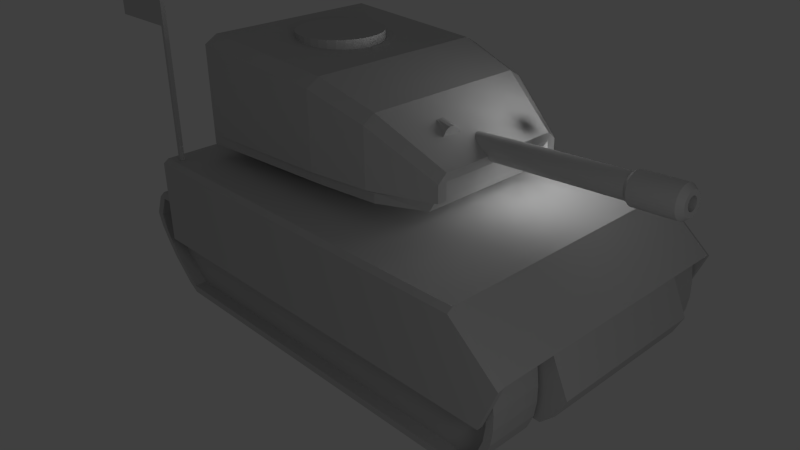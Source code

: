 # Source: Tank.blend  (saved by Blender 2.62.0; exported with 4.5.12 LTS)
import bpy
from mathutils import Matrix  # noqa: F401  (used for matrix-valued properties, if any)

bpy.ops.wm.read_factory_settings(use_empty=True)
scene = bpy.context.scene
scene.name = 'Scene'

# ---- collections
col_collection_1 = bpy.data.collections.new('Collection 1'); scene.collection.children.link(col_collection_1)

# ---- materials (node trees are filled in below, after node groups)
mat_1___default = bpy.data.materials.new('1 - Default')
mat_1___default.alpha_threshold = 0.0
mat_1___default.use_transparent_shadow = False
mat_1___default.diffuse_color = (0.5882, 0.5882, 0.5882, 1.0)
mat_1___default.specular_color = (0.898, 0.898, 0.898)
mat_1___default.roughness = 0.5
mat_1___default.line_color = (0.0, 0.0, 0.0, 1.0)

# ---- material node trees

# ---- world
world_world = bpy.data.worlds.new('World'); scene.world = world_world
world_world.color = (0.05088, 0.05088, 0.05088)
world_world.use_sun_shadow = False
world_world.sun_shadow_jitter_overblur = 0.0
world_world.cycles.sampling_method = 'MANUAL'
world_world.cycles.sample_map_resolution = 256

# ---- cameras
cam_camera_001 = bpy.data.cameras.new('Camera.001')
cam_camera_001.clip_end = 100.0
cam_camera_001.lens = 35.0
cam_camera_001.sensor_width = 32.0
cam_camera_001.sensor_height = 18.0
cam_camera_001.dof.focus_distance = 0.0
cam_camera_001.dof.aperture_fstop = 128.0
cam_camera = bpy.data.cameras.new('Camera')
cam_camera.clip_end = 100.0
cam_camera.lens = 35.0
cam_camera.sensor_width = 32.0
cam_camera.sensor_height = 18.0
cam_camera.ortho_scale = 7.314
cam_camera.dof.focus_distance = 0.0
cam_camera.dof.aperture_fstop = 128.0

# ---- lights
light_point = bpy.data.lights.new('Point', 'POINT')
light_point.transmission_factor = 0.0
light_point.energy = 100.0
light_point.shadow_buffer_clip_start = 0.5
light_point.shadow_soft_size = 1.0
light_point.shadow_maximum_resolution = 0.006
light_point.use_absolute_resolution = True
light_point.cycles.use_multiple_importance_sampling = False
light_lamp = bpy.data.lights.new('Lamp', 'POINT')
light_lamp.transmission_factor = 0.0
light_lamp.cutoff_distance = 30.0
light_lamp.energy = 100.0
light_lamp.shadow_buffer_clip_start = 1.001
light_lamp.shadow_soft_size = 1.0
light_lamp.shadow_maximum_resolution = 0.006
light_lamp.use_absolute_resolution = True
light_lamp.cycles.use_multiple_importance_sampling = False

# ---- meshes
me_box03 = bpy.data.meshes.new('Box03')
me_box03.from_pydata([(-81.28, 85.61, -32.23), (-87.36, 85.61, -31.63), (-93.2, 85.61, -29.86), (-98.58, 85.61, -26.98), (-103.3, 85.61, -23.11), (-107.2, 85.61, -18.39), (-110.1, 85.61, -13.0), (-111.8, 85.61, -7.159), (-112.4, 85.61, -1.083), (-111.8, 85.61, 4.994), (-110.1, 85.61, 10.84), (-107.2, 85.61, 16.22), (-103.3, 85.61, 20.94), (-98.58, 85.61, 24.81), (-93.2, 85.61, 27.69), (-87.36, 85.61, 29.46), (-81.28, 85.61, 30.06), (-75.2, 85.61, 29.46), (-69.36, 85.61, 27.69), (-63.98, 85.61, 24.81), (-59.26, 85.61, 20.94), (-55.38, 85.61, 16.22), (-52.5, 85.61, 10.84), (-50.73, 85.61, 4.994), (-50.13, 85.61, -1.083), (-50.73, 85.61, -7.159), (-52.5, 85.61, -13.0), (-55.38, 85.61, -18.39), (-59.26, 85.61, -23.11), (-63.98, 85.61, -26.98), (-69.36, 85.61, -29.86), (-75.2, 85.61, -31.63), (-81.28, 76.25, -32.23), (-87.36, 76.25, -31.63), (-93.2, 76.25, -29.86), (-98.58, 76.25, -26.98), (-103.3, 76.25, -23.11), (-107.2, 76.25, -18.39), (-110.1, 76.25, -13.0), (-111.8, 76.25, -7.159), (-112.4, 76.25, -1.083), (-111.8, 76.25, 4.994), (-110.1, 76.25, 10.84), (-107.2, 76.25, 16.22), (-103.3, 76.25, 20.94), (-98.58, 76.25, 24.81), (-93.2, 76.25, 27.69), (-87.36, 76.25, 29.46), (-81.28, 76.25, 30.06), (-75.2, 76.25, 29.46), (-69.36, 76.25, 27.69), (-63.98, 76.25, 24.81), (-59.26, 76.25, 20.94), (-55.38, 76.25, 16.22), (-52.5, 76.25, 10.84), (-50.73, 76.25, 4.994), (-50.13, 76.25, -1.082), (-50.73, 76.25, -7.159), (-52.5, 76.25, -13.0), (-55.38, 76.25, -18.39), (-59.26, 76.25, -23.11), (-63.98, 76.25, -26.98), (-69.36, 76.25, -29.86), (-75.2, 76.25, -31.63), (-81.28, 85.61, -1.083), (-81.28, 76.25, -1.083), (157.6, 38.02, -4.554), (157.6, 39.27, -5.55), (157.5, 40.7, -6.282), (157.4, 42.24, -6.721), (157.4, 43.84, -6.851), (157.3, 45.43, -6.666), (157.2, 46.95, -6.174), (157.1, 48.35, -5.394), (157.0, 49.57, -4.356), (157.0, 50.56, -3.099), (156.9, 51.29, -1.672), (156.9, 51.73, -0.1303), (156.9, 51.86, 1.468), (156.9, 51.68, 3.061), (156.9, 51.19, 4.587), (156.9, 50.41, 5.988), (157.0, 49.37, 7.21), (157.0, 48.11, 8.206), (157.1, 46.69, 8.937), (157.2, 45.15, 9.377), (157.3, 43.55, 9.506), (157.3, 41.96, 9.322), (157.4, 40.44, 8.83), (157.5, 39.04, 8.05), (157.6, 37.82, 7.012), (157.6, 36.82, 5.755), (157.7, 36.09, 4.328), (157.7, 35.65, 2.786), (157.7, 35.53, 1.188), (157.7, 35.71, -0.405), (157.7, 36.2, -1.931), (157.7, 36.98, -3.332), (3.318, 29.37, -5.76), (3.261, 30.63, -6.756), (3.193, 32.05, -7.488), (3.118, 33.59, -7.927), (3.037, 35.19, -8.057), (2.955, 36.78, -7.872), (2.873, 38.31, -7.38), (2.797, 39.7, -6.6), (2.727, 40.92, -5.562), (2.667, 41.92, -4.305), (2.62, 42.65, -2.878), (2.586, 43.09, -1.336), (2.568, 43.22, 0.262), (2.567, 43.03, 1.855), (2.581, 42.54, 3.381), (2.611, 41.76, 4.782), (2.655, 40.72, 6.004), (2.712, 39.47, 7.0), (2.779, 38.04, 7.731), (2.855, 36.5, 8.171), (2.935, 34.9, 8.3), (3.018, 33.31, 8.116), (3.099, 31.79, 7.624), (3.176, 30.39, 6.844), (3.246, 29.17, 5.806), (3.305, 28.18, 4.549), (3.353, 27.45, 3.122), (3.386, 27.01, 1.58), (3.404, 26.88, -0.01812), (3.406, 27.06, -1.611), (3.392, 27.56, -3.137), (3.362, 28.34, -4.538), (2.986, 35.05, 0.1219), (160.7, 35.32, -4.572), (160.7, 34.32, -2.792), (160.8, 33.7, -0.853), (160.8, 33.47, 1.171), (160.7, 33.63, 3.201), (160.7, 34.19, 5.161), (160.6, 35.11, 6.974), (160.6, 36.38, 8.57), (160.5, 37.93, 9.89), (160.4, 39.7, 10.88), (160.3, 41.64, 11.51), (160.2, 43.66, 11.74), (160.1, 45.69, 11.57), (160.0, 47.65, 11.02), (159.9, 49.46, 10.09), (159.8, 51.05, 8.822), (159.8, 52.37, 7.27), (159.7, 53.36, 5.49), (159.7, 53.99, 3.55), (159.7, 54.22, 1.527), (159.7, 54.06, -0.5039), (159.8, 53.5, -2.463), (159.8, 52.57, -4.276), (159.9, 51.31, -5.873), (160.0, 49.76, -7.192), (160.1, 47.98, -8.183), (160.2, 46.05, -8.808), (160.3, 44.02, -9.042), (160.4, 42.0, -8.877), (160.5, 40.04, -8.319), (160.6, 38.23, -7.39), (160.6, 36.63, -6.125), (189.2, 38.09, -5.921), (189.1, 39.69, -7.187), (189.0, 41.5, -8.116), (189.0, 43.45, -8.674), (188.8, 45.48, -8.839), (188.7, 47.5, -8.604), (188.6, 49.44, -7.98), (188.5, 51.22, -6.989), (188.5, 52.77, -5.67), (188.4, 54.03, -4.073), (188.3, 54.96, -2.26), (188.3, 55.51, -0.3006), (188.3, 55.68, 1.73), (188.3, 55.44, 3.754), (188.3, 54.82, 5.693), (188.3, 53.83, 7.473), (188.4, 52.51, 9.025), (188.4, 50.91, 10.29), (188.5, 49.1, 11.22), (188.6, 47.15, 11.78), (188.7, 45.12, 11.94), (188.8, 43.1, 11.71), (188.9, 41.16, 11.08), (189.0, 39.38, 10.09), (189.1, 37.83, 8.774), (189.2, 36.57, 7.177), (189.2, 35.64, 5.364), (189.3, 35.09, 3.405), (189.3, 34.92, 1.374), (189.3, 35.16, -0.6497), (189.3, 35.78, -2.589), (189.3, 36.77, -4.369), (192.8, 39.26, -2.742), (192.8, 38.54, -1.443), (192.8, 38.09, -0.02839), (192.8, 37.91, 1.448), (192.8, 38.03, 2.929), (192.7, 38.44, 4.359), (192.7, 39.12, 5.681), (192.7, 40.04, 6.846), (192.6, 41.17, 7.809), (192.5, 42.47, 8.532), (192.4, 43.88, 8.987), (192.4, 45.35, 9.158), (192.3, 46.83, 9.038), (192.2, 48.26, 8.631), (192.2, 49.58, 7.953), (192.1, 50.74, 7.03), (192.1, 51.71, 5.897), (192.0, 52.43, 4.599), (192.0, 52.88, 3.184), (192.0, 53.06, 1.708), (192.0, 52.94, 0.2263), (192.1, 52.53, -1.203), (192.1, 51.85, -2.526), (192.2, 50.93, -3.691), (192.2, 49.8, -4.653), (192.3, 48.5, -5.376), (192.4, 47.09, -5.832), (192.5, 45.62, -6.003), (192.5, 44.14, -5.882), (192.6, 42.71, -5.475), (192.7, 41.39, -4.797), (192.7, 40.23, -3.874), (192.6, 42.49, -1.525), (192.6, 43.15, -2.05), (192.5, 43.91, -2.436), (192.5, 44.72, -2.668), (192.4, 45.56, -2.736), (192.4, 46.4, -2.639), (192.4, 47.2, -2.38), (192.3, 47.94, -1.968), (192.3, 48.59, -1.42), (192.2, 49.11, -0.7575), (192.2, 49.49, -0.004848), (192.2, 49.73, 0.8087), (192.2, 49.79, 1.652), (192.2, 49.7, 2.492), (192.2, 49.44, 3.297), (192.2, 49.03, 4.036), (192.2, 48.48, 4.681), (192.3, 47.82, 5.206), (192.3, 47.06, 5.592), (192.3, 46.25, 5.823), (192.4, 45.41, 5.892), (192.4, 44.57, 5.795), (192.5, 43.77, 5.535), (192.5, 43.03, 5.124), (192.5, 42.39, 4.576), (192.6, 41.86, 3.913), (192.6, 41.48, 3.16), (192.6, 41.24, 2.347), (192.6, 41.18, 1.504), (192.6, 41.27, 0.6637), (192.6, 41.53, -0.1414), (192.6, 41.94, -0.8804), (104.2, 40.98, 0.9496), (104.4, 37.44, -1.509), (104.4, 37.03, -0.7696), (104.4, 36.77, 0.03547), (104.4, 36.67, 0.8757), (104.4, 36.74, 1.719), (104.4, 36.97, 2.532), (104.3, 37.36, 3.285), (104.3, 37.88, 3.948), (104.3, 38.52, 4.496), (104.2, 39.26, 4.907), (104.2, 40.07, 5.166), (104.1, 40.91, 5.264), (104.1, 41.75, 5.195), (104.0, 42.56, 4.964), (104.0, 43.31, 4.578), (104.0, 43.97, 4.052), (104.0, 44.52, 3.408), (103.9, 44.93, 2.669), (103.9, 45.19, 1.864), (103.9, 45.29, 1.023), (103.9, 45.22, 0.1804), (104.0, 44.99, -0.6331), (104.0, 44.61, -1.386), (104.0, 44.08, -2.049), (104.1, 43.44, -2.596), (104.1, 42.7, -3.008), (104.1, 41.9, -3.267), (104.2, 41.06, -3.365), (104.2, 40.21, -3.296), (104.3, 39.4, -3.064), (104.3, 38.65, -2.679), (104.3, 37.99, -2.153), (-145.4, -109.3, -60.01), (-139.6, -109.3, -60.01), (119.3, -109.3, -60.01), (124.4, -109.3, -60.01), (-153.5, -104.1, -60.01), (132.1, -104.1, -60.01), (-169.9, -88.34, -60.01), (145.2, -88.34, -60.01), (-177.9, -77.86, -60.01), (149.4, -77.86, -60.01), (-184.9, -67.38, -60.01), (151.0, -67.38, -60.01), (-188.7, -56.9, -60.01), (151.0, -56.9, -60.01), (-182.1, -41.53, -60.01), (149.2, -41.53, -60.01), (-175.8, -35.93, -60.01), (-170.0, -35.93, -60.01), (137.5, -35.93, -60.01), (142.6, -35.93, -60.01), (-145.4, -109.3, -96.37), (-139.5, -109.3, -96.37), (119.3, -109.3, -96.37), (124.4, -109.3, -96.37), (-153.5, -104.1, -96.37), (-145.9, -104.2, -96.37), (125.7, -104.2, -96.37), (132.1, -104.1, -96.37), (-169.9, -88.34, -96.37), (-164.0, -88.34, -96.37), (140.1, -88.34, -96.37), (145.2, -88.34, -96.37), (-177.9, -77.86, -96.37), (-172.1, -77.86, -96.37), (144.3, -77.86, -96.37), (149.4, -77.86, -96.37), (-184.9, -67.38, -96.37), (-179.0, -67.38, -96.37), (145.8, -67.38, -96.37), (151.0, -67.38, -96.37), (-188.7, -56.9, -96.37), (-182.9, -56.9, -96.37), (145.8, -56.9, -96.37), (151.0, -56.9, -96.37), (-182.1, -41.53, -96.37), (-176.2, -41.53, -96.37), (144.0, -41.53, -96.37), (149.2, -41.53, -96.37), (-175.8, -35.93, -96.37), (-170.0, -35.93, -96.37), (137.5, -35.93, -96.37), (142.6, -35.93, -96.37), (-145.9, -104.2, -87.33), (125.7, -104.2, -87.33), (-164.0, -88.34, -87.33), (140.1, -88.34, -87.33), (-172.1, -77.86, -87.33), (144.3, -77.86, -87.33), (-179.0, -67.38, -87.33), (145.8, -67.38, -87.33), (-182.9, -56.9, -87.33), (145.8, -56.9, -87.33), (-176.2, -41.53, -87.33), (144.0, -41.53, -87.33), (152.1, -82.07, -58.77), (-150.9, -82.07, -58.8), (161.5, -72.69, -58.8), (-157.3, -72.69, -58.8), (168.3, -59.06, -58.8), (-160.7, -59.06, -58.8), (157.5, -34.96, -58.8), (-160.7, -34.96, -58.8), (121.1, -4.188, -58.74), (-160.7, -4.188, -59.04), (157.5, -34.96, -98.15), (-160.7, -34.96, -98.15), (121.1, -4.188, -98.15), (-160.7, -4.188, -98.15), (156.7, -36.87, -102.1), (-160.7, -34.96, -102.1), (121.1, -6.898, -102.1), (-160.7, -6.898, -102.1), (143.9, -67.66, -98.15), (-160.7, -67.66, -98.15), (143.9, -67.66, -102.1), (-160.7, -67.66, -102.1), (-99.94, -4.188, -22.35), (-21.59, -4.188, -22.35), (-99.94, 10.66, -22.35), (-21.59, 10.66, -22.35), (151.9, -82.07, 59.09), (-150.9, -82.07, 59.09), (161.6, -72.69, 59.09), (-157.3, -72.69, 59.09), (168.4, -59.06, 59.09), (-160.7, -59.06, 59.09), (157.5, -34.96, 59.09), (-160.7, -34.96, 59.09), (121.1, -4.188, 59.06), (-160.7, -4.188, 58.76), (157.5, -34.96, 98.16), (-160.7, -34.96, 98.16), (121.1, -4.188, 98.16), (-160.7, -4.188, 98.16), (156.7, -36.91, 102.1), (-160.7, -34.96, 102.1), (121.1, -6.898, 102.1), (-160.7, -6.898, 102.1), (143.9, -67.66, 98.16), (-160.7, -67.66, 98.16), (143.9, -67.66, 102.1), (-160.7, -67.66, 102.1), (-99.94, -4.188, 22.37), (-21.59, -4.188, 22.37), (-99.94, 10.66, 22.37), (-21.59, 10.66, 22.37), (-145.7, -109.3, 61.2), (-139.8, -109.3, 61.2), (119.0, -109.3, 61.2), (124.1, -109.3, 61.2), (-153.8, -104.1, 61.2), (131.8, -104.1, 61.2), (-170.1, -88.34, 61.2), (145.0, -88.34, 61.2), (-178.2, -77.86, 61.2), (149.2, -77.86, 61.2), (-185.1, -67.38, 61.2), (150.7, -67.38, 61.2), (-189.0, -56.9, 61.2), (150.7, -56.9, 61.2), (-182.3, -41.53, 61.2), (148.9, -41.53, 61.2), (-176.1, -35.93, 61.2), (-170.2, -35.93, 61.2), (137.3, -35.93, 61.2), (142.4, -35.93, 61.2), (-145.7, -109.3, 97.57), (-139.8, -109.3, 97.57), (119.0, -109.3, 97.57), (124.1, -109.3, 97.57), (-153.8, -104.1, 97.57), (-146.2, -104.2, 97.57), (125.5, -104.2, 97.57), (131.8, -104.1, 97.57), (-170.1, -88.34, 97.57), (-164.3, -88.34, 97.57), (139.9, -88.34, 97.57), (145.0, -88.34, 97.57), (-178.2, -77.86, 97.57), (-172.3, -77.86, 97.57), (144.0, -77.86, 97.57), (149.2, -77.86, 97.57), (-185.1, -67.38, 97.57), (-179.2, -67.38, 97.57), (145.6, -67.38, 97.57), (150.7, -67.38, 97.57), (-189.0, -56.9, 97.57), (-183.1, -56.9, 97.57), (145.6, -56.9, 97.57), (150.7, -56.9, 97.57), (-182.3, -41.53, 97.57), (-176.5, -41.53, 97.57), (143.8, -41.53, 97.57), (148.9, -41.53, 97.57), (-176.1, -35.93, 97.57), (-170.2, -35.93, 97.57), (137.3, -35.93, 97.57), (142.4, -35.93, 97.57), (-146.2, -104.2, 88.53), (125.5, -104.2, 88.53), (-164.3, -88.34, 88.53), (139.9, -88.34, 88.53), (-172.3, -77.86, 88.53), (144.0, -77.86, 88.53), (-179.2, -67.38, 88.53), (145.6, -67.38, 88.53), (-183.1, -56.9, 88.53), (145.6, -56.9, 88.53), (-176.5, -41.53, 88.53), (143.8, -41.53, 88.53), (50.28, 6.872, 44.06), (18.66, 6.872, 59.39), (18.66, 6.872, 50.55), (18.66, 6.872, -63.34), (18.66, 6.872, -72.19), (63.6, 30.28, 50.29), (18.66, 58.55, 66.42), (18.66, 58.55, -72.19), (-136.4, 17.89, 62.53), (-136.4, 17.89, -68.18), (18.66, 17.89, -72.19), (63.6, 17.89, -49.27), (18.66, 13.9, 59.39), (-136.4, 13.9, 62.53), (-136.4, 13.9, -68.18), (18.66, 13.9, -72.19), (-25.83, 6.872, 54.93), (-25.83, 6.872, -68.18), (-25.83, 71.92, 72.09), (-25.83, 71.92, -77.73), (-25.83, 17.89, 72.09), (-25.83, 17.89, -77.73), (-25.83, 13.9, -77.73), (-136.4, 6.872, 62.53), (-136.4, 84.07, -68.18), (-136.4, 13.9, 72.09), (63.59, 30.29, 43.49), (33.61, 54.73, 23.21), (33.61, 54.73, 16.06), (44.55, 51.8, 23.97), (33.62, 54.75, 20.47), (44.56, 52.95, 18.04), (50.3, 6.872, -43.83), (50.28, 6.872, -49.82), (50.3, 6.872, 38.07), (54.65, 13.9, 44.06), (18.66, 17.89, 66.42), (54.65, 13.9, -49.82), (63.6, 17.89, 50.29), (63.6, 17.89, 43.5), (18.66, 64.16, -63.34), (-25.83, 77.53, 62.53), (-25.83, 77.53, -68.18), (-25.83, 6.872, 64.49), (-136.4, 6.872, 72.09), (-136.4, 6.872, -68.18), (-136.4, 13.9, -77.73), (-136.4, 6.872, -77.73), (-25.83, 6.872, -77.73), (-136.4, 78.46, 72.09), (-136.4, 84.07, 62.53), (-136.4, 17.89, 72.09), (-136.4, 78.46, -77.73), (-25.83, 13.9, 64.49), (-136.4, 17.89, -77.73), (63.6, 35.9, -49.27), (63.61, 30.3, -49.27), (54.65, 13.9, -43.91), (54.65, 13.9, 38.27), (63.6, 35.9, 43.5), (18.66, 64.16, 57.58), (44.55, 47.88, 27.01), (44.55, 51.8, 15.43), (44.55, 47.88, 12.42), (33.63, 54.73, 21.74), (33.63, 54.73, 17.56), (33.62, 54.75, 18.86), (44.56, 52.95, 21.33), (63.6, 30.25, -56.05), (63.6, 17.89, -56.05), (-150.0, -11.71, 91.01), (-150.0, -11.71, 94.22), (-152.5, -11.71, 94.22), (-152.5, -11.71, 91.01), (-150.0, 11.71, 91.01), (-150.0, 11.71, 94.22), (-152.5, 11.71, 94.22), (-152.5, 11.71, 91.01), (-150.0, 36.83, 91.01), (-152.5, 36.83, 91.01), (-152.5, 36.83, 94.22), (-150.0, 36.83, 94.22), (-150.0, 61.94, 91.01), (-150.0, 61.94, 94.22), (-152.5, 61.94, 94.22), (-152.5, 61.94, 91.01), (-150.0, 92.08, 91.01), (-152.5, 92.08, 91.01), (-152.5, 92.08, 94.22), (-150.0, 92.08, 94.22), (-150.0, 122.2, 94.22), (-150.0, 122.2, 91.01), (-152.5, 122.2, 94.22), (-152.5, 122.2, 91.01), (-177.6, 92.08, 91.01), (-177.6, 122.2, 91.01), (-177.6, 122.2, 94.22), (-177.6, 92.08, 94.22), (-202.7, 92.08, 91.01), (-202.7, 92.08, 94.22), (-202.7, 122.2, 94.22), (-202.7, 122.2, 91.01)], [], [(64, 0, 1), (65, 33, 32), (64, 1, 2), (65, 34, 33), (64, 2, 3), (65, 35, 34), (64, 3, 4), (65, 36, 35), (64, 4, 5), (65, 37, 36), (64, 5, 6), (65, 38, 37), (64, 6, 7), (65, 39, 38), (64, 7, 8), (65, 40, 39), (64, 8, 9), (65, 41, 40), (64, 9, 10), (65, 42, 41), (64, 10, 11), (65, 43, 42), (64, 11, 12), (65, 44, 43), (64, 12, 13), (65, 45, 44), (64, 13, 14), (65, 46, 45), (64, 14, 15), (65, 47, 46), (64, 15, 16), (65, 48, 47), (64, 16, 17), (65, 49, 48), (64, 17, 18), (65, 50, 49), (64, 18, 19), (65, 51, 50), (64, 19, 20), (65, 52, 51), (64, 20, 21), (65, 53, 52), (64, 21, 22), (65, 54, 53), (64, 22, 23), (65, 55, 54), (64, 23, 24), (65, 56, 55), (64, 24, 25), (65, 57, 56), (64, 25, 26), (65, 58, 57), (64, 26, 27), (65, 59, 58), (64, 27, 28), (65, 60, 59), (64, 28, 29), (65, 61, 60), (64, 29, 30), (65, 62, 61), (64, 30, 31), (65, 63, 62), (31, 0, 64), (65, 32, 63), (0, 32, 33, 1), (1, 33, 34, 2), (2, 34, 35, 3), (3, 35, 36, 4), (4, 36, 37, 5), (5, 37, 38, 6), (6, 38, 39, 7), (7, 39, 40, 8), (8, 40, 41, 9), (9, 41, 42, 10), (10, 42, 43, 11), (11, 43, 44, 12), (12, 44, 45, 13), (13, 45, 46, 14), (14, 46, 47, 15), (15, 47, 48, 16), (16, 48, 49, 17), (17, 49, 50, 18), (18, 50, 51, 19), (19, 51, 52, 20), (20, 52, 53, 21), (21, 53, 54, 22), (22, 54, 55, 23), (23, 55, 56, 24), (24, 56, 57, 25), (25, 57, 58, 26), (26, 58, 59, 27), (27, 59, 60, 28), (28, 60, 61, 29), (29, 61, 62, 30), (30, 62, 63, 31), (32, 0, 31, 63), (130, 99, 98), (130, 100, 99), (130, 101, 100), (130, 102, 101), (130, 103, 102), (130, 104, 103), (130, 105, 104), (130, 106, 105), (130, 107, 106), (130, 108, 107), (130, 109, 108), (130, 110, 109), (130, 111, 110), (130, 112, 111), (130, 113, 112), (130, 114, 113), (130, 115, 114), (130, 116, 115), (130, 117, 116), (130, 118, 117), (130, 119, 118), (130, 120, 119), (130, 121, 120), (130, 122, 121), (130, 123, 122), (130, 124, 123), (130, 125, 124), (130, 126, 125), (130, 127, 126), (130, 128, 127), (130, 129, 128), (130, 98, 129), (66, 98, 99, 67), (67, 99, 100, 68), (68, 100, 101, 69), (69, 101, 102, 70), (70, 102, 103, 71), (71, 103, 104, 72), (72, 104, 105, 73), (73, 105, 106, 74), (74, 106, 107, 75), (75, 107, 108, 76), (76, 108, 109, 77), (77, 109, 110, 78), (78, 110, 111, 79), (79, 111, 112, 80), (80, 112, 113, 81), (81, 113, 114, 82), (82, 114, 115, 83), (83, 115, 116, 84), (84, 116, 117, 85), (85, 117, 118, 86), (86, 118, 119, 87), (87, 119, 120, 88), (88, 120, 121, 89), (89, 121, 122, 90), (90, 122, 123, 91), (91, 123, 124, 92), (92, 124, 125, 93), (93, 125, 126, 94), (94, 126, 127, 95), (95, 127, 128, 96), (96, 128, 129, 97), (98, 66, 97, 129), (97, 66, 162, 131), (96, 97, 131, 132), (95, 96, 132, 133), (94, 95, 133, 134), (93, 94, 134, 135), (92, 93, 135, 136), (91, 92, 136, 137), (90, 91, 137, 138), (89, 90, 138, 139), (88, 89, 139, 140), (87, 88, 140, 141), (86, 87, 141, 142), (85, 86, 142, 143), (84, 85, 143, 144), (83, 84, 144, 145), (82, 83, 145, 146), (81, 82, 146, 147), (80, 81, 147, 148), (79, 80, 148, 149), (78, 79, 149, 150), (77, 78, 150, 151), (76, 77, 151, 152), (75, 76, 152, 153), (74, 75, 153, 154), (73, 74, 154, 155), (72, 73, 155, 156), (71, 72, 156, 157), (70, 71, 157, 158), (69, 70, 158, 159), (68, 69, 159, 160), (67, 68, 160, 161), (66, 67, 161, 162), (162, 161, 164, 163), (161, 160, 165, 164), (160, 159, 166, 165), (159, 158, 167, 166), (158, 157, 168, 167), (157, 156, 169, 168), (156, 155, 170, 169), (155, 154, 171, 170), (154, 153, 172, 171), (153, 152, 173, 172), (152, 151, 174, 173), (151, 150, 175, 174), (150, 149, 176, 175), (149, 148, 177, 176), (148, 147, 178, 177), (147, 146, 179, 178), (146, 145, 180, 179), (145, 144, 181, 180), (144, 143, 182, 181), (143, 142, 183, 182), (142, 141, 184, 183), (141, 140, 185, 184), (140, 139, 186, 185), (139, 138, 187, 186), (138, 137, 188, 187), (137, 136, 189, 188), (136, 135, 190, 189), (135, 134, 191, 190), (134, 133, 192, 191), (133, 132, 193, 192), (132, 131, 194, 193), (131, 162, 163, 194), (194, 163, 226, 195), (193, 194, 195, 196), (192, 193, 196, 197), (191, 192, 197, 198), (190, 191, 198, 199), (189, 190, 199, 200), (188, 189, 200, 201), (187, 188, 201, 202), (186, 187, 202, 203), (185, 186, 203, 204), (184, 185, 204, 205), (183, 184, 205, 206), (182, 183, 206, 207), (181, 182, 207, 208), (180, 181, 208, 209), (179, 180, 209, 210), (178, 179, 210, 211), (177, 178, 211, 212), (176, 177, 212, 213), (175, 176, 213, 214), (174, 175, 214, 215), (173, 174, 215, 216), (172, 173, 216, 217), (171, 172, 217, 218), (170, 171, 218, 219), (169, 170, 219, 220), (168, 169, 220, 221), (167, 168, 221, 222), (166, 167, 222, 223), (165, 166, 223, 224), (164, 165, 224, 225), (163, 164, 225, 226), (226, 225, 228, 227), (225, 224, 229, 228), (224, 223, 230, 229), (223, 222, 231, 230), (222, 221, 232, 231), (221, 220, 233, 232), (220, 219, 234, 233), (219, 218, 235, 234), (218, 217, 236, 235), (217, 216, 237, 236), (216, 215, 238, 237), (215, 214, 239, 238), (214, 213, 240, 239), (213, 212, 241, 240), (212, 211, 242, 241), (211, 210, 243, 242), (210, 209, 244, 243), (209, 208, 245, 244), (208, 207, 246, 245), (207, 206, 247, 246), (206, 205, 248, 247), (205, 204, 249, 248), (204, 203, 250, 249), (203, 202, 251, 250), (202, 201, 252, 251), (201, 200, 253, 252), (200, 199, 254, 253), (199, 198, 255, 254), (198, 197, 256, 255), (197, 196, 257, 256), (196, 195, 258, 257), (195, 226, 227, 258), (258, 227, 291, 260), (257, 258, 260, 261), (256, 257, 261, 262), (255, 256, 262, 263), (254, 255, 263, 264), (253, 254, 264, 265), (252, 253, 265, 266), (251, 252, 266, 267), (250, 251, 267, 268), (249, 250, 268, 269), (248, 249, 269, 270), (247, 248, 270, 271), (246, 247, 271, 272), (245, 246, 272, 273), (244, 245, 273, 274), (243, 244, 274, 275), (242, 243, 275, 276), (241, 242, 276, 277), (240, 241, 277, 278), (239, 240, 278, 279), (238, 239, 279, 280), (237, 238, 280, 281), (236, 237, 281, 282), (235, 236, 282, 283), (234, 235, 283, 284), (233, 234, 284, 285), (232, 233, 285, 286), (231, 232, 286, 287), (230, 231, 287, 288), (229, 230, 288, 289), (228, 229, 289, 290), (227, 228, 290, 291), (259, 291, 290), (259, 290, 289), (259, 289, 288), (259, 288, 287), (259, 287, 286), (259, 286, 285), (259, 285, 284), (259, 284, 283), (259, 283, 282), (259, 282, 281), (259, 281, 280), (259, 280, 279), (259, 279, 278), (259, 278, 277), (259, 277, 276), (259, 276, 275), (259, 275, 274), (259, 274, 273), (259, 273, 272), (259, 272, 271), (259, 271, 270), (259, 270, 269), (259, 269, 268), (259, 268, 267), (259, 267, 266), (259, 266, 265), (259, 265, 264), (259, 264, 263), (259, 263, 262), (259, 262, 261), (259, 261, 260), (260, 291, 259), (292, 293, 296), (297, 294, 295), (296, 293, 298), (299, 294, 297), (293, 294, 298), (301, 294, 299), (300, 309, 302), (309, 300, 298), (298, 294, 309), (303, 294, 301), (302, 309, 304), (305, 294, 303), (304, 309, 306), (307, 294, 305), (306, 309, 308), (310, 309, 294), (294, 311, 310), (311, 294, 307), (312, 317, 313), (317, 312, 316), (313, 318, 314), (318, 313, 317), (314, 319, 315), (319, 314, 318), (316, 321, 317), (321, 316, 320), (344, 347, 345), (347, 344, 346), (318, 323, 319), (323, 318, 322), (320, 325, 321), (325, 320, 324), (346, 349, 347), (349, 346, 348), (322, 327, 323), (327, 322, 326), (324, 329, 325), (329, 324, 328), (348, 351, 349), (351, 348, 350), (326, 331, 327), (331, 326, 330), (328, 333, 329), (333, 328, 332), (350, 353, 351), (353, 350, 352), (330, 335, 331), (335, 330, 334), (332, 337, 333), (337, 332, 336), (352, 355, 353), (355, 352, 354), (334, 339, 335), (339, 334, 338), (336, 341, 337), (341, 336, 340), (337, 342, 338), (342, 337, 341), (338, 343, 339), (343, 338, 342), (292, 313, 293), (292, 312, 313), (293, 314, 294), (314, 293, 313), (294, 315, 295), (315, 294, 314), (295, 319, 297), (319, 295, 315), (297, 323, 299), (323, 297, 319), (299, 327, 301), (327, 299, 323), (301, 331, 303), (331, 301, 327), (303, 335, 305), (335, 303, 331), (305, 339, 307), (339, 305, 335), (307, 343, 311), (343, 307, 339), (311, 342, 310), (342, 311, 343), (310, 341, 309), (341, 310, 342), (309, 340, 308), (340, 309, 341), (308, 336, 306), (336, 308, 340), (306, 332, 304), (332, 306, 336), (304, 328, 302), (328, 304, 332), (302, 324, 300), (324, 302, 328), (300, 320, 298), (320, 300, 324), (298, 316, 296), (316, 298, 320), (296, 312, 292), (312, 296, 316), (317, 345, 318), (345, 317, 344), (321, 344, 317), (344, 321, 346), (318, 347, 322), (347, 318, 345), (325, 346, 321), (346, 325, 348), (322, 349, 326), (349, 322, 347), (329, 348, 325), (348, 329, 350), (326, 351, 330), (351, 326, 349), (333, 350, 329), (350, 333, 352), (330, 353, 334), (353, 330, 351), (337, 352, 333), (352, 337, 354), (334, 355, 338), (355, 334, 353), (338, 354, 337), (354, 338, 355), (356, 359, 358), (356, 357, 359), (361, 360, 358), (358, 359, 361), (363, 362, 360), (360, 361, 363), (373, 372, 370), (370, 371, 373), (378, 379, 364), (365, 378, 364), (367, 366, 362), (362, 363, 367), (369, 367, 363), (363, 365, 369), (368, 369, 365), (365, 364, 368), (366, 368, 364), (364, 362, 366), (377, 376, 374), (374, 375, 377), (373, 371, 367), (367, 369, 373), (372, 373, 369), (369, 368, 372), (370, 372, 368), (368, 366, 370), (376, 377, 371), (371, 370, 376), (375, 374, 366), (366, 367, 375), (377, 375, 367), (367, 371, 377), (374, 376, 370), (370, 366, 374), (380, 381, 379), (379, 378, 380), (385, 383, 382), (382, 384, 385), (387, 385, 384), (384, 386, 387), (389, 387, 386), (386, 388, 389), (399, 397, 396), (396, 398, 399), (356, 383, 357), (356, 382, 383), (385, 359, 357), (357, 383, 385), (387, 361, 359), (359, 385, 387), (389, 363, 361), (361, 387, 389), (391, 365, 363), (363, 389, 391), (404, 378, 365), (365, 391, 404), (390, 405, 404), (391, 390, 404), (388, 362, 364), (364, 390, 388), (386, 360, 362), (362, 388, 386), (384, 358, 360), (360, 386, 384), (382, 356, 358), (358, 384, 382), (393, 389, 388), (388, 392, 393), (395, 391, 389), (389, 393, 395), (394, 390, 391), (391, 395, 394), (392, 388, 390), (390, 394, 392), (403, 401, 400), (400, 402, 403), (399, 395, 393), (393, 397, 399), (398, 394, 395), (395, 399, 398), (396, 392, 394), (394, 398, 396), (402, 396, 397), (397, 403, 402), (401, 393, 392), (392, 400, 401), (403, 397, 393), (393, 401, 403), (400, 392, 396), (396, 402, 400), (407, 381, 380), (380, 406, 407), (390, 364, 379), (379, 405, 390), (380, 378, 404), (404, 406, 380), (407, 405, 379), (379, 381, 407), (406, 404, 405), (405, 407, 406), (408, 412, 409), (413, 411, 410), (412, 414, 409), (415, 413, 410), (409, 414, 410), (417, 415, 410), (416, 418, 425), (425, 414, 416), (414, 425, 410), (419, 417, 410), (418, 420, 425), (421, 419, 410), (420, 422, 425), (423, 421, 410), (422, 424, 425), (426, 410, 425), (410, 426, 427), (427, 423, 410), (428, 429, 433), (433, 432, 428), (429, 430, 434), (434, 433, 429), (430, 431, 435), (435, 434, 430), (432, 433, 437), (437, 436, 432), (460, 461, 463), (463, 462, 460), (434, 435, 439), (439, 438, 434), (436, 437, 441), (441, 440, 436), (462, 463, 465), (465, 464, 462), (438, 439, 443), (443, 442, 438), (440, 441, 445), (445, 444, 440), (464, 465, 467), (467, 466, 464), (442, 443, 447), (447, 446, 442), (444, 445, 449), (449, 448, 444), (466, 467, 469), (469, 468, 466), (446, 447, 451), (451, 450, 446), (448, 449, 453), (453, 452, 448), (468, 469, 471), (471, 470, 468), (450, 451, 455), (455, 454, 450), (452, 453, 457), (457, 456, 452), (453, 454, 458), (458, 457, 453), (454, 455, 459), (459, 458, 454), (408, 409, 429), (408, 429, 428), (409, 410, 430), (430, 429, 409), (410, 411, 431), (431, 430, 410), (411, 413, 435), (435, 431, 411), (413, 415, 439), (439, 435, 413), (415, 417, 443), (443, 439, 415), (417, 419, 447), (447, 443, 417), (419, 421, 451), (451, 447, 419), (421, 423, 455), (455, 451, 421), (423, 427, 459), (459, 455, 423), (427, 426, 458), (458, 459, 427), (426, 425, 457), (457, 458, 426), (425, 424, 456), (456, 457, 425), (424, 422, 452), (452, 456, 424), (422, 420, 448), (448, 452, 422), (420, 418, 444), (444, 448, 420), (418, 416, 440), (440, 444, 418), (416, 414, 436), (436, 440, 416), (414, 412, 432), (432, 436, 414), (412, 408, 428), (428, 432, 412), (433, 434, 461), (461, 460, 433), (437, 433, 460), (460, 462, 437), (434, 438, 463), (463, 461, 434), (441, 437, 462), (462, 464, 441), (438, 442, 465), (465, 463, 438), (445, 441, 464), (464, 466, 445), (442, 446, 467), (467, 465, 442), (449, 445, 466), (466, 468, 449), (446, 450, 469), (469, 467, 446), (453, 449, 468), (468, 470, 453), (450, 454, 471), (471, 469, 450), (454, 453, 470), (470, 471, 454), (472, 474, 506), (472, 473, 474), (506, 475, 504), (475, 506, 474), (504, 476, 505), (476, 504, 475), (477, 532, 478), (532, 477, 531), (539, 538, 502), (538, 539, 503), (527, 479, 512), (479, 527, 540), (472, 484, 473), (507, 484, 472), (510, 478, 508), (478, 510, 477), (516, 485, 495), (485, 516, 497), (495, 486, 517), (486, 495, 485), (517, 518, 519), (518, 517, 486), (523, 522, 480), (522, 523, 521), (480, 496, 481), (496, 480, 522), (481, 524, 526), (524, 481, 496), (476, 509, 505), (509, 476, 487), (540, 482, 479), (505, 529, 504), (529, 505, 509), (504, 530, 506), (530, 504, 529), (506, 507, 472), (507, 506, 530), (541, 528, 483), (529, 498, 530), (498, 529, 528), (511, 477, 510), (477, 498, 531), (508, 507, 510), (507, 508, 484), (480, 497, 523), (497, 480, 485), (481, 485, 480), (485, 481, 486), (526, 486, 481), (486, 526, 518), (541, 487, 482), (487, 541, 509), (483, 509, 541), (509, 483, 529), (510, 530, 511), (530, 510, 507), (473, 488, 474), (488, 473, 515), (474, 489, 475), (489, 474, 488), (475, 520, 476), (520, 475, 489), (532, 490, 478), (490, 532, 513), (512, 513, 532), (513, 512, 514), (479, 514, 512), (514, 479, 491), (484, 515, 473), (515, 484, 525), (478, 492, 508), (492, 478, 490), (476, 494, 487), (494, 476, 520), (482, 491, 479), (491, 482, 493), (508, 525, 484), (525, 508, 492), (487, 493, 482), (493, 487, 494), (515, 495, 488), (495, 515, 516), (525, 516, 515), (516, 525, 497), (488, 517, 489), (517, 488, 495), (489, 519, 520), (519, 489, 517), (520, 518, 494), (518, 520, 519), (513, 521, 490), (521, 513, 522), (490, 523, 492), (523, 490, 521), (514, 522, 513), (522, 514, 496), (493, 524, 491), (524, 493, 526), (491, 496, 514), (496, 491, 524), (492, 497, 525), (497, 492, 523), (494, 526, 493), (526, 494, 518), (531, 528, 527), (528, 531, 498), (527, 528, 529), (498, 511, 530), (531, 499, 532), (499, 531, 533), (532, 500, 512), (500, 532, 499), (512, 535, 527), (535, 512, 500), (527, 533, 531), (533, 527, 535), (533, 536, 499), (536, 533, 501), (499, 537, 500), (537, 499, 536), (500, 534, 535), (534, 500, 537), (535, 501, 533), (501, 535, 534), (501, 502, 536), (502, 501, 539), (536, 538, 537), (538, 536, 502), (537, 503, 534), (503, 537, 538), (534, 539, 501), (539, 534, 503), (511, 498, 477), (527, 528, 540), (482, 540, 541), (528, 541, 540), (528, 529, 483), (544, 545, 542, 543), (542, 546, 547, 543), (543, 547, 548, 544), (544, 548, 549, 545), (545, 549, 546, 542), (546, 549, 551, 550), (549, 548, 552, 551), (548, 547, 553, 552), (547, 546, 550, 553), (553, 550, 554, 555), (552, 553, 555, 556), (551, 552, 556, 557), (550, 551, 557, 554), (554, 557, 559, 558), (557, 556, 560, 559), (556, 555, 561, 560), (555, 554, 558, 561), (561, 558, 563, 562), (560, 561, 562, 564), (558, 559, 565, 563), (563, 565, 564, 562), (565, 559, 566, 567), (564, 565, 567, 568), (560, 564, 568, 569), (559, 560, 569, 566), (566, 569, 571, 570), (569, 568, 572, 571), (568, 567, 573, 572), (567, 566, 570, 573), (570, 571, 572, 573)])
_uv = me_box03.uv_layers.new(name='UVMap')
_uv.uv.foreach_set('vector', [0.8783, 0.8151, 0.8783, 0.8699, 0.8889, 0.8689, 0.8783, 0.8151, 0.8889, 0.8689, 0.8783, 0.8699, 0.8783, 0.8151, 0.8889, 0.8689, 0.8992, 0.8657, 0.8783, 0.8151, 0.8992, 0.8657, 0.8889, 0.8689, 0.8783, 0.8151, 0.8992, 0.8657, 0.9087, 0.8607, 0.8783, 0.8151, 0.9087, 0.8607, 0.8992, 0.8657, 0.8783, 0.8151, 0.9087, 0.8607, 0.917, 0.8539, 0.8783, 0.8151, 0.917, 0.8539, 0.9087, 0.8607, 0.8783, 0.8151, 0.917, 0.8539, 0.9238, 0.8455, 0.8783, 0.8151, 0.9238, 0.8455, 0.917, 0.8539, 0.8783, 0.8151, 0.9238, 0.8455, 0.9289, 0.8361, 0.8783, 0.8151, 0.9289, 0.8361, 0.9238, 0.8455, 0.8783, 0.8151, 0.9289, 0.8361, 0.932, 0.8258, 0.8783, 0.8151, 0.932, 0.8258, 0.9289, 0.8361, 0.8783, 0.8151, 0.932, 0.8258, 0.9331, 0.8151, 0.8783, 0.8151, 0.9331, 0.8151, 0.932, 0.8258, 0.8783, 0.8151, 0.9331, 0.8151, 0.932, 0.8044, 0.8783, 0.8151, 0.932, 0.8044, 0.9331, 0.8151, 0.8783, 0.8151, 0.932, 0.8044, 0.9289, 0.7941, 0.8783, 0.8151, 0.9289, 0.7941, 0.932, 0.8044, 0.8783, 0.8151, 0.9289, 0.7941, 0.9238, 0.7846, 0.8783, 0.8151, 0.9238, 0.7846, 0.9289, 0.7941, 0.8783, 0.8151, 0.9238, 0.7846, 0.917, 0.7763, 0.8783, 0.8151, 0.917, 0.7763, 0.9238, 0.7846, 0.8783, 0.8151, 0.917, 0.7763, 0.9087, 0.7695, 0.8783, 0.8151, 0.9087, 0.7695, 0.917, 0.7763, 0.8783, 0.8151, 0.9087, 0.7695, 0.8992, 0.7645, 0.8783, 0.8151, 0.8992, 0.7645, 0.9087, 0.7695, 0.8783, 0.8151, 0.8992, 0.7645, 0.8889, 0.7613, 0.8783, 0.8151, 0.8889, 0.7613, 0.8992, 0.7645, 0.8783, 0.8151, 0.8889, 0.7613, 0.8783, 0.7603, 0.8783, 0.8151, 0.8783, 0.7603, 0.8889, 0.7613, 0.8783, 0.8151, 0.8783, 0.7603, 0.8676, 0.7613, 0.8783, 0.8151, 0.8676, 0.7613, 0.8783, 0.7603, 0.8783, 0.8151, 0.8676, 0.7613, 0.8573, 0.7645, 0.8783, 0.8151, 0.8573, 0.7645, 0.8676, 0.7613, 0.8783, 0.8151, 0.8573, 0.7645, 0.8478, 0.7695, 0.8783, 0.8151, 0.8478, 0.7695, 0.8573, 0.7645, 0.8783, 0.8151, 0.8478, 0.7695, 0.8395, 0.7763, 0.8783, 0.8151, 0.8395, 0.7763, 0.8478, 0.7695, 0.8783, 0.8151, 0.8395, 0.7763, 0.8327, 0.7846, 0.8783, 0.8151, 0.8327, 0.7846, 0.8395, 0.7763, 0.8783, 0.8151, 0.8327, 0.7846, 0.8276, 0.7941, 0.8783, 0.8151, 0.8276, 0.7941, 0.8327, 0.7846, 0.8783, 0.8151, 0.8276, 0.7941, 0.8245, 0.8044, 0.8783, 0.8151, 0.8245, 0.8044, 0.8276, 0.7941, 0.8783, 0.8151, 0.8245, 0.8044, 0.8234, 0.8151, 0.8783, 0.8151, 0.8234, 0.8151, 0.8245, 0.8044, 0.8783, 0.8151, 0.8234, 0.8151, 0.8245, 0.8258, 0.8783, 0.8151, 0.8245, 0.8258, 0.8234, 0.8151, 0.8783, 0.8151, 0.8245, 0.8258, 0.8276, 0.8361, 0.8783, 0.8151, 0.8276, 0.8361, 0.8245, 0.8258, 0.8783, 0.8151, 0.8276, 0.8361, 0.8327, 0.8455, 0.8783, 0.8151, 0.8327, 0.8455, 0.8276, 0.8361, 0.8783, 0.8151, 0.8327, 0.8455, 0.8395, 0.8539, 0.8783, 0.8151, 0.8395, 0.8539, 0.8327, 0.8455, 0.8783, 0.8151, 0.8395, 0.8539, 0.8478, 0.8607, 0.8783, 0.8151, 0.8478, 0.8607, 0.8395, 0.8539, 0.8783, 0.8151, 0.8478, 0.8607, 0.8573, 0.8657, 0.8783, 0.8151, 0.8573, 0.8657, 0.8478, 0.8607, 0.8783, 0.8151, 0.8573, 0.8657, 0.8676, 0.8689, 0.8783, 0.8151, 0.8676, 0.8689, 0.8573, 0.8657, 0.8676, 0.8689, 0.8783, 0.8699, 0.8783, 0.8151, 0.8783, 0.8151, 0.8783, 0.8699, 0.8676, 0.8689, 0.8783, 0.8699, 0.8783, 0.8699, 0.8889, 0.8689, 0.8889, 0.8689, 0.8889, 0.8689, 0.8889, 0.8689, 0.8992, 0.8657, 0.8992, 0.8657, 0.8992, 0.8657, 0.8992, 0.8657, 0.9087, 0.8607, 0.9087, 0.8607, 0.9087, 0.8607, 0.9087, 0.8607, 0.917, 0.8539, 0.917, 0.8539, 0.917, 0.8539, 0.917, 0.8539, 0.9238, 0.8455, 0.9238, 0.8455, 0.9238, 0.8455, 0.9238, 0.8455, 0.9289, 0.8361, 0.9289, 0.8361, 0.9289, 0.8361, 0.9289, 0.8361, 0.932, 0.8258, 0.932, 0.8258, 0.932, 0.8258, 0.932, 0.8258, 0.9331, 0.8151, 0.9331, 0.8151, 0.9331, 0.8151, 0.9331, 0.8151, 0.932, 0.8044, 0.932, 0.8044, 0.932, 0.8044, 0.932, 0.8044, 0.9289, 0.7941, 0.9289, 0.7941, 0.9289, 0.7941, 0.9289, 0.7941, 0.9238, 0.7846, 0.9238, 0.7846, 0.9238, 0.7846, 0.9238, 0.7846, 0.917, 0.7763, 0.917, 0.7763, 0.917, 0.7763, 0.917, 0.7763, 0.9087, 0.7695, 0.9087, 0.7695, 0.9087, 0.7695, 0.9087, 0.7695, 0.8992, 0.7645, 0.8992, 0.7645, 0.8992, 0.7645, 0.8992, 0.7645, 0.8889, 0.7613, 0.8889, 0.7613, 0.8889, 0.7613, 0.8889, 0.7613, 0.8783, 0.7603, 0.8783, 0.7603, 0.8783, 0.7603, 0.8783, 0.7603, 0.8676, 0.7613, 0.8676, 0.7613, 0.8676, 0.7613, 0.8676, 0.7613, 0.8573, 0.7645, 0.8573, 0.7645, 0.8573, 0.7645, 0.8573, 0.7645, 0.8478, 0.7695, 0.8478, 0.7695, 0.8478, 0.7695, 0.8478, 0.7695, 0.8395, 0.7763, 0.8395, 0.7763, 0.8395, 0.7763, 0.8395, 0.7763, 0.8327, 0.7846, 0.8327, 0.7846, 0.8327, 0.7846, 0.8327, 0.7846, 0.8276, 0.7941, 0.8276, 0.7941, 0.8276, 0.7941, 0.8276, 0.7941, 0.8245, 0.8044, 0.8245, 0.8044, 0.8245, 0.8044, 0.8245, 0.8044, 0.8234, 0.8151, 0.8234, 0.8151, 0.8234, 0.8151, 0.8234, 0.8151, 0.8245, 0.8258, 0.8245, 0.8258, 0.8245, 0.8258, 0.8245, 0.8258, 0.8276, 0.8361, 0.8276, 0.8361, 0.8276, 0.8361, 0.8276, 0.8361, 0.8327, 0.8455, 0.8327, 0.8455, 0.8327, 0.8455, 0.8327, 0.8455, 0.8395, 0.8539, 0.8395, 0.8539, 0.8395, 0.8539, 0.8395, 0.8539, 0.8478, 0.8607, 0.8478, 0.8607, 0.8478, 0.8607, 0.8478, 0.8607, 0.8573, 0.8657, 0.8573, 0.8657, 0.8573, 0.8657, 0.8573, 0.8657, 0.8676, 0.8689, 0.8676, 0.8689, 0.8783, 0.8699, 0.8783, 0.8699, 0.8676, 0.8689, 0.8676, 0.8689, 0.4897, 0.9636, 0.4898, 0.9524, 0.4898, 0.9492, 0.4897, 0.9636, 0.4899, 0.956, 0.4898, 0.9524, 0.4897, 0.9636, 0.4899, 0.9599, 0.4899, 0.956, 0.4897, 0.9636, 0.4899, 0.964, 0.4899, 0.9599, 0.4897, 0.9636, 0.4899, 0.968, 0.4899, 0.964, 0.4897, 0.9636, 0.4899, 0.9719, 0.4899, 0.968, 0.4897, 0.9636, 0.4899, 0.9754, 0.4899, 0.9719, 0.4897, 0.9636, 0.4899, 0.9785, 0.4899, 0.9754, 0.4897, 0.9636, 0.4899, 0.9811, 0.4899, 0.9785, 0.4897, 0.9636, 0.4899, 0.9829, 0.4899, 0.9811, 0.4897, 0.9636, 0.4899, 0.984, 0.4899, 0.9829, 0.4897, 0.9636, 0.4898, 0.9844, 0.4899, 0.984, 0.4897, 0.9636, 0.4898, 0.9839, 0.4898, 0.9844, 0.4897, 0.9636, 0.4898, 0.9826, 0.4898, 0.9839, 0.4897, 0.9636, 0.4897, 0.9807, 0.4898, 0.9826, 0.4897, 0.9636, 0.4897, 0.978, 0.4897, 0.9807, 0.4897, 0.9636, 0.4897, 0.9748, 0.4897, 0.978, 0.4897, 0.9636, 0.4896, 0.9712, 0.4897, 0.9748, 0.4897, 0.9636, 0.4896, 0.9673, 0.4896, 0.9712, 0.4897, 0.9636, 0.4896, 0.9633, 0.4896, 0.9673, 0.4897, 0.9636, 0.4896, 0.9592, 0.4896, 0.9633, 0.4897, 0.9636, 0.4896, 0.9553, 0.4896, 0.9592, 0.4897, 0.9636, 0.4896, 0.9518, 0.4896, 0.9553, 0.4897, 0.9636, 0.4896, 0.9487, 0.4896, 0.9518, 0.4897, 0.9636, 0.4896, 0.9462, 0.4896, 0.9487, 0.4897, 0.9636, 0.4896, 0.9443, 0.4896, 0.9462, 0.4897, 0.9636, 0.4896, 0.9432, 0.4896, 0.9443, 0.4897, 0.9636, 0.4897, 0.9429, 0.4896, 0.9432, 0.4897, 0.9636, 0.4897, 0.9433, 0.4897, 0.9429, 0.4897, 0.9636, 0.4897, 0.9446, 0.4897, 0.9433, 0.4897, 0.9636, 0.4898, 0.9466, 0.4897, 0.9446, 0.4897, 0.9636, 0.4898, 0.9492, 0.4898, 0.9466, 0.8818, 0.9496, 0.4898, 0.9492, 0.4898, 0.9524, 0.8818, 0.9528, 0.8818, 0.9528, 0.4898, 0.9524, 0.4899, 0.956, 0.8819, 0.9564, 0.8819, 0.9564, 0.4899, 0.956, 0.4899, 0.9599, 0.8819, 0.9603, 0.8819, 0.9603, 0.4899, 0.9599, 0.4899, 0.964, 0.8819, 0.9643, 0.8819, 0.9643, 0.4899, 0.964, 0.4899, 0.968, 0.8819, 0.9684, 0.8819, 0.9684, 0.4899, 0.968, 0.4899, 0.9719, 0.8819, 0.9722, 0.8819, 0.9722, 0.4899, 0.9719, 0.4899, 0.9754, 0.8819, 0.9758, 0.8819, 0.9758, 0.4899, 0.9754, 0.4899, 0.9785, 0.8819, 0.9789, 0.8819, 0.9789, 0.4899, 0.9785, 0.4899, 0.9811, 0.8819, 0.9814, 0.8819, 0.9814, 0.4899, 0.9811, 0.4899, 0.9829, 0.8819, 0.9833, 0.8819, 0.9833, 0.4899, 0.9829, 0.4899, 0.984, 0.8819, 0.9844, 0.8819, 0.9844, 0.4899, 0.984, 0.4898, 0.9844, 0.8818, 0.9847, 0.8818, 0.9847, 0.4898, 0.9844, 0.4898, 0.9839, 0.8818, 0.9843, 0.8818, 0.9843, 0.4898, 0.9839, 0.4898, 0.9826, 0.8818, 0.983, 0.8818, 0.983, 0.4898, 0.9826, 0.4897, 0.9807, 0.8818, 0.981, 0.8818, 0.981, 0.4897, 0.9807, 0.4897, 0.978, 0.8817, 0.9784, 0.8817, 0.9784, 0.4897, 0.978, 0.4897, 0.9748, 0.8817, 0.9752, 0.8817, 0.9752, 0.4897, 0.9748, 0.4896, 0.9712, 0.8817, 0.9716, 0.8817, 0.9716, 0.4896, 0.9712, 0.4896, 0.9673, 0.8816, 0.9677, 0.8816, 0.9677, 0.4896, 0.9673, 0.4896, 0.9633, 0.8816, 0.9636, 0.8816, 0.9636, 0.4896, 0.9633, 0.4896, 0.9592, 0.8816, 0.9596, 0.8816, 0.9596, 0.4896, 0.9592, 0.4896, 0.9553, 0.8816, 0.9557, 0.8816, 0.9557, 0.4896, 0.9553, 0.4896, 0.9518, 0.8816, 0.9522, 0.8816, 0.9522, 0.4896, 0.9518, 0.4896, 0.9487, 0.8816, 0.9491, 0.8816, 0.9491, 0.4896, 0.9487, 0.4896, 0.9462, 0.8816, 0.9465, 0.8816, 0.9465, 0.4896, 0.9462, 0.4896, 0.9443, 0.8816, 0.9447, 0.8816, 0.9447, 0.4896, 0.9443, 0.4896, 0.9432, 0.8817, 0.9436, 0.8817, 0.9436, 0.4896, 0.9432, 0.4897, 0.9429, 0.8817, 0.9432, 0.8817, 0.9432, 0.4897, 0.9429, 0.4897, 0.9433, 0.8817, 0.9437, 0.8817, 0.9437, 0.4897, 0.9433, 0.4897, 0.9446, 0.8818, 0.945, 0.8818, 0.945, 0.4897, 0.9446, 0.4898, 0.9466, 0.8818, 0.9469, 0.4898, 0.9492, 0.8818, 0.9496, 0.8818, 0.9469, 0.4898, 0.9466, 0.8818, 0.9469, 0.8818, 0.9496, 0.8893, 0.9456, 0.8892, 0.9423, 0.8818, 0.945, 0.8818, 0.9469, 0.8892, 0.9423, 0.8892, 0.9398, 0.8817, 0.9437, 0.8818, 0.945, 0.8892, 0.9398, 0.8891, 0.9382, 0.8817, 0.9432, 0.8817, 0.9437, 0.8891, 0.9382, 0.8891, 0.9376, 0.8817, 0.9436, 0.8817, 0.9432, 0.8891, 0.9376, 0.8891, 0.938, 0.8816, 0.9447, 0.8817, 0.9436, 0.8891, 0.938, 0.889, 0.9394, 0.8816, 0.9465, 0.8816, 0.9447, 0.889, 0.9394, 0.889, 0.9418, 0.8816, 0.9491, 0.8816, 0.9465, 0.889, 0.9418, 0.889, 0.945, 0.8816, 0.9522, 0.8816, 0.9491, 0.889, 0.945, 0.889, 0.9489, 0.8816, 0.9557, 0.8816, 0.9522, 0.889, 0.9489, 0.889, 0.9534, 0.8816, 0.9596, 0.8816, 0.9557, 0.889, 0.9534, 0.889, 0.9584, 0.8816, 0.9636, 0.8816, 0.9596, 0.889, 0.9584, 0.889, 0.9635, 0.8816, 0.9677, 0.8816, 0.9636, 0.889, 0.9635, 0.889, 0.9687, 0.8817, 0.9716, 0.8816, 0.9677, 0.889, 0.9687, 0.8891, 0.9736, 0.8817, 0.9752, 0.8817, 0.9716, 0.8891, 0.9736, 0.8891, 0.9782, 0.8817, 0.9784, 0.8817, 0.9752, 0.8891, 0.9782, 0.8891, 0.9823, 0.8818, 0.981, 0.8817, 0.9784, 0.8891, 0.9823, 0.8892, 0.9856, 0.8818, 0.983, 0.8818, 0.981, 0.8892, 0.9856, 0.8892, 0.9881, 0.8818, 0.9843, 0.8818, 0.983, 0.8892, 0.9881, 0.8893, 0.9897, 0.8818, 0.9847, 0.8818, 0.9843, 0.8893, 0.9897, 0.8893, 0.9903, 0.8819, 0.9844, 0.8818, 0.9847, 0.8893, 0.9903, 0.8893, 0.9899, 0.8819, 0.9833, 0.8819, 0.9844, 0.8893, 0.9899, 0.8894, 0.9885, 0.8819, 0.9814, 0.8819, 0.9833, 0.8894, 0.9885, 0.8894, 0.9861, 0.8819, 0.9789, 0.8819, 0.9814, 0.8894, 0.9861, 0.8894, 0.9829, 0.8819, 0.9758, 0.8819, 0.9789, 0.8894, 0.9829, 0.8894, 0.979, 0.8819, 0.9722, 0.8819, 0.9758, 0.8894, 0.979, 0.8894, 0.9745, 0.8819, 0.9684, 0.8819, 0.9722, 0.8894, 0.9745, 0.8894, 0.9695, 0.8819, 0.9643, 0.8819, 0.9684, 0.8894, 0.9695, 0.8894, 0.9644, 0.8819, 0.9603, 0.8819, 0.9643, 0.8894, 0.9644, 0.8894, 0.9593, 0.8819, 0.9564, 0.8819, 0.9603, 0.8894, 0.9593, 0.8893, 0.9543, 0.8818, 0.9528, 0.8819, 0.9564, 0.8893, 0.9543, 0.8893, 0.9497, 0.8818, 0.9496, 0.8818, 0.9528, 0.8893, 0.9497, 0.8893, 0.9456, 0.8893, 0.9456, 0.8893, 0.9497, 0.9618, 0.9494, 0.9618, 0.9453, 0.8893, 0.9497, 0.8893, 0.9543, 0.9619, 0.954, 0.9618, 0.9494, 0.8893, 0.9543, 0.8894, 0.9593, 0.9619, 0.959, 0.9619, 0.954, 0.8894, 0.9593, 0.8894, 0.9644, 0.9619, 0.9641, 0.9619, 0.959, 0.8894, 0.9644, 0.8894, 0.9695, 0.9619, 0.9692, 0.9619, 0.9641, 0.8894, 0.9695, 0.8894, 0.9745, 0.9619, 0.9742, 0.9619, 0.9692, 0.8894, 0.9745, 0.8894, 0.979, 0.9619, 0.9787, 0.9619, 0.9742, 0.8894, 0.979, 0.8894, 0.9829, 0.9619, 0.9826, 0.9619, 0.9787, 0.8894, 0.9829, 0.8894, 0.9861, 0.9619, 0.9858, 0.9619, 0.9826, 0.8894, 0.9861, 0.8894, 0.9885, 0.9619, 0.9882, 0.9619, 0.9858, 0.8894, 0.9885, 0.8893, 0.9899, 0.9619, 0.9896, 0.9619, 0.9882, 0.8893, 0.9899, 0.8893, 0.9903, 0.9618, 0.99, 0.9619, 0.9896, 0.8893, 0.9903, 0.8893, 0.9897, 0.9618, 0.9894, 0.9618, 0.99, 0.8893, 0.9897, 0.8892, 0.9881, 0.9617, 0.9878, 0.9618, 0.9894, 0.8892, 0.9881, 0.8892, 0.9856, 0.9617, 0.9853, 0.9617, 0.9878, 0.8892, 0.9856, 0.8891, 0.9823, 0.9617, 0.982, 0.9617, 0.9853, 0.8891, 0.9823, 0.8891, 0.9782, 0.9616, 0.9779, 0.9617, 0.982, 0.8891, 0.9782, 0.8891, 0.9736, 0.9616, 0.9733, 0.9616, 0.9779, 0.8891, 0.9736, 0.889, 0.9687, 0.9616, 0.9684, 0.9616, 0.9733, 0.889, 0.9687, 0.889, 0.9635, 0.9615, 0.9632, 0.9616, 0.9684, 0.889, 0.9635, 0.889, 0.9584, 0.9615, 0.9581, 0.9615, 0.9632, 0.889, 0.9584, 0.889, 0.9534, 0.9615, 0.9532, 0.9615, 0.9581, 0.889, 0.9534, 0.889, 0.9489, 0.9615, 0.9486, 0.9615, 0.9532, 0.889, 0.9489, 0.889, 0.945, 0.9615, 0.9447, 0.9615, 0.9486, 0.889, 0.945, 0.889, 0.9418, 0.9615, 0.9415, 0.9615, 0.9447, 0.889, 0.9418, 0.889, 0.9394, 0.9616, 0.9391, 0.9615, 0.9415, 0.889, 0.9394, 0.8891, 0.938, 0.9616, 0.9377, 0.9616, 0.9391, 0.8891, 0.938, 0.8891, 0.9376, 0.9616, 0.9373, 0.9616, 0.9377, 0.8891, 0.9376, 0.8891, 0.9382, 0.9617, 0.9379, 0.9616, 0.9373, 0.8891, 0.9382, 0.8892, 0.9398, 0.9617, 0.9395, 0.9617, 0.9379, 0.8892, 0.9398, 0.8892, 0.9423, 0.9617, 0.942, 0.9617, 0.9395, 0.8892, 0.9423, 0.8893, 0.9456, 0.9618, 0.9453, 0.9617, 0.942, 0.9617, 0.942, 0.9618, 0.9453, 0.971, 0.9503, 0.9709, 0.9478, 0.9617, 0.9395, 0.9617, 0.942, 0.9709, 0.9478, 0.9709, 0.946, 0.9617, 0.9379, 0.9617, 0.9395, 0.9709, 0.946, 0.9709, 0.9448, 0.9616, 0.9373, 0.9617, 0.9379, 0.9709, 0.9448, 0.9709, 0.9444, 0.9616, 0.9377, 0.9616, 0.9373, 0.9709, 0.9444, 0.9708, 0.9447, 0.9616, 0.9391, 0.9616, 0.9377, 0.9708, 0.9447, 0.9708, 0.9457, 0.9615, 0.9415, 0.9616, 0.9391, 0.9708, 0.9457, 0.9708, 0.9475, 0.9615, 0.9447, 0.9615, 0.9415, 0.9708, 0.9475, 0.9708, 0.9498, 0.9615, 0.9486, 0.9615, 0.9447, 0.9708, 0.9498, 0.9708, 0.9527, 0.9615, 0.9532, 0.9615, 0.9486, 0.9708, 0.9527, 0.9708, 0.956, 0.9615, 0.9581, 0.9615, 0.9532, 0.9708, 0.956, 0.9708, 0.9595, 0.9615, 0.9632, 0.9615, 0.9581, 0.9708, 0.9595, 0.9708, 0.9633, 0.9616, 0.9684, 0.9615, 0.9632, 0.9708, 0.9633, 0.9708, 0.9671, 0.9616, 0.9733, 0.9616, 0.9684, 0.9708, 0.9671, 0.9708, 0.9707, 0.9616, 0.9779, 0.9616, 0.9733, 0.9708, 0.9707, 0.9709, 0.974, 0.9617, 0.982, 0.9616, 0.9779, 0.9709, 0.974, 0.9709, 0.977, 0.9617, 0.9853, 0.9617, 0.982, 0.9709, 0.977, 0.9709, 0.9794, 0.9617, 0.9878, 0.9617, 0.9853, 0.9709, 0.9794, 0.9709, 0.9813, 0.9618, 0.9894, 0.9617, 0.9878, 0.9709, 0.9813, 0.971, 0.9824, 0.9618, 0.99, 0.9618, 0.9894, 0.971, 0.9824, 0.971, 0.9828, 0.9619, 0.9896, 0.9618, 0.99, 0.971, 0.9828, 0.971, 0.9825, 0.9619, 0.9882, 0.9619, 0.9896, 0.971, 0.9825, 0.9711, 0.9815, 0.9619, 0.9858, 0.9619, 0.9882, 0.9711, 0.9815, 0.9711, 0.9798, 0.9619, 0.9826, 0.9619, 0.9858, 0.9711, 0.9798, 0.9711, 0.9774, 0.9619, 0.9787, 0.9619, 0.9826, 0.9711, 0.9774, 0.9711, 0.9746, 0.9619, 0.9742, 0.9619, 0.9787, 0.9711, 0.9746, 0.9711, 0.9713, 0.9619, 0.9692, 0.9619, 0.9742, 0.9711, 0.9713, 0.9711, 0.9677, 0.9619, 0.9641, 0.9619, 0.9692, 0.9711, 0.9677, 0.9711, 0.964, 0.9619, 0.959, 0.9619, 0.9641, 0.9711, 0.964, 0.9711, 0.9602, 0.9619, 0.954, 0.9619, 0.959, 0.9711, 0.9602, 0.971, 0.9566, 0.9618, 0.9494, 0.9619, 0.954, 0.971, 0.9566, 0.971, 0.9532, 0.9618, 0.9453, 0.9618, 0.9494, 0.971, 0.9532, 0.971, 0.9503, 0.971, 0.9503, 0.971, 0.9532, 0.971, 0.9577, 0.971, 0.956, 0.971, 0.9532, 0.971, 0.9566, 0.971, 0.9596, 0.971, 0.9577, 0.971, 0.9566, 0.9711, 0.9602, 0.971, 0.9617, 0.971, 0.9596, 0.9711, 0.9602, 0.9711, 0.964, 0.971, 0.9638, 0.971, 0.9617, 0.9711, 0.964, 0.9711, 0.9677, 0.971, 0.9659, 0.971, 0.9638, 0.9711, 0.9677, 0.9711, 0.9713, 0.971, 0.968, 0.971, 0.9659, 0.9711, 0.9713, 0.9711, 0.9746, 0.971, 0.9699, 0.971, 0.968, 0.9711, 0.9746, 0.9711, 0.9774, 0.971, 0.9715, 0.971, 0.9699, 0.9711, 0.9774, 0.9711, 0.9798, 0.971, 0.9728, 0.971, 0.9715, 0.9711, 0.9798, 0.9711, 0.9815, 0.971, 0.9738, 0.971, 0.9728, 0.9711, 0.9815, 0.971, 0.9825, 0.971, 0.9744, 0.971, 0.9738, 0.971, 0.9825, 0.971, 0.9828, 0.971, 0.9746, 0.971, 0.9744, 0.971, 0.9828, 0.971, 0.9824, 0.971, 0.9743, 0.971, 0.9746, 0.971, 0.9824, 0.9709, 0.9813, 0.9709, 0.9737, 0.971, 0.9743, 0.9709, 0.9813, 0.9709, 0.9794, 0.9709, 0.9726, 0.9709, 0.9737, 0.9709, 0.9794, 0.9709, 0.977, 0.9709, 0.9712, 0.9709, 0.9726, 0.9709, 0.977, 0.9709, 0.974, 0.9709, 0.9695, 0.9709, 0.9712, 0.9709, 0.974, 0.9708, 0.9707, 0.9709, 0.9676, 0.9709, 0.9695, 0.9708, 0.9707, 0.9708, 0.9671, 0.9709, 0.9656, 0.9709, 0.9676, 0.9708, 0.9671, 0.9708, 0.9633, 0.9709, 0.9634, 0.9709, 0.9656, 0.9708, 0.9633, 0.9708, 0.9595, 0.9708, 0.9613, 0.9709, 0.9634, 0.9708, 0.9595, 0.9708, 0.956, 0.9708, 0.9593, 0.9708, 0.9613, 0.9708, 0.956, 0.9708, 0.9527, 0.9708, 0.9574, 0.9708, 0.9593, 0.9708, 0.9527, 0.9708, 0.9498, 0.9708, 0.9558, 0.9708, 0.9574, 0.9708, 0.9498, 0.9708, 0.9475, 0.9709, 0.9544, 0.9708, 0.9558, 0.9708, 0.9475, 0.9708, 0.9457, 0.9709, 0.9534, 0.9709, 0.9544, 0.9708, 0.9457, 0.9708, 0.9447, 0.9709, 0.9529, 0.9709, 0.9534, 0.9708, 0.9447, 0.9709, 0.9444, 0.9709, 0.9527, 0.9709, 0.9529, 0.9709, 0.9444, 0.9709, 0.9448, 0.9709, 0.9529, 0.9709, 0.9527, 0.9709, 0.9448, 0.9709, 0.946, 0.9709, 0.9536, 0.9709, 0.9529, 0.9709, 0.946, 0.9709, 0.9478, 0.9709, 0.9546, 0.9709, 0.9536, 0.9709, 0.9478, 0.971, 0.9503, 0.971, 0.956, 0.9709, 0.9546, 0.9709, 0.9546, 0.971, 0.956, 0.7468, 0.9569, 0.7468, 0.9555, 0.9709, 0.9536, 0.9709, 0.9546, 0.7468, 0.9555, 0.7468, 0.9545, 0.9709, 0.9529, 0.9709, 0.9536, 0.7468, 0.9545, 0.7468, 0.9538, 0.9709, 0.9527, 0.9709, 0.9529, 0.7468, 0.9538, 0.7468, 0.9536, 0.9709, 0.9529, 0.9709, 0.9527, 0.7468, 0.9536, 0.7467, 0.9538, 0.9709, 0.9534, 0.9709, 0.9529, 0.7467, 0.9538, 0.7467, 0.9543, 0.9709, 0.9544, 0.9709, 0.9534, 0.7467, 0.9543, 0.7467, 0.9553, 0.9708, 0.9558, 0.9709, 0.9544, 0.7467, 0.9553, 0.7467, 0.9567, 0.9708, 0.9574, 0.9708, 0.9558, 0.7467, 0.9567, 0.7467, 0.9583, 0.9708, 0.9593, 0.9708, 0.9574, 0.7467, 0.9583, 0.7467, 0.9602, 0.9708, 0.9613, 0.9708, 0.9593, 0.7467, 0.9602, 0.7467, 0.9622, 0.9709, 0.9634, 0.9708, 0.9613, 0.7467, 0.9622, 0.7467, 0.9643, 0.9709, 0.9656, 0.9709, 0.9634, 0.7467, 0.9643, 0.7467, 0.9665, 0.9709, 0.9676, 0.9709, 0.9656, 0.7467, 0.9665, 0.7467, 0.9685, 0.9709, 0.9695, 0.9709, 0.9676, 0.7467, 0.9685, 0.7468, 0.9704, 0.9709, 0.9712, 0.9709, 0.9695, 0.7468, 0.9704, 0.7468, 0.9721, 0.9709, 0.9726, 0.9709, 0.9712, 0.7468, 0.9721, 0.7468, 0.9735, 0.9709, 0.9737, 0.9709, 0.9726, 0.7468, 0.9735, 0.7468, 0.9746, 0.971, 0.9743, 0.9709, 0.9737, 0.7468, 0.9746, 0.7468, 0.9752, 0.971, 0.9746, 0.971, 0.9743, 0.7468, 0.9752, 0.7468, 0.9755, 0.971, 0.9744, 0.971, 0.9746, 0.7468, 0.9755, 0.7469, 0.9753, 0.971, 0.9738, 0.971, 0.9744, 0.7469, 0.9753, 0.7469, 0.9747, 0.971, 0.9728, 0.971, 0.9738, 0.7469, 0.9747, 0.7469, 0.9737, 0.971, 0.9715, 0.971, 0.9728, 0.7469, 0.9737, 0.7469, 0.9724, 0.971, 0.9699, 0.971, 0.9715, 0.7469, 0.9724, 0.7469, 0.9708, 0.971, 0.968, 0.971, 0.9699, 0.7469, 0.9708, 0.7469, 0.9689, 0.971, 0.9659, 0.971, 0.968, 0.7469, 0.9689, 0.7469, 0.9668, 0.971, 0.9638, 0.971, 0.9659, 0.7469, 0.9668, 0.7469, 0.9647, 0.971, 0.9617, 0.971, 0.9638, 0.7469, 0.9647, 0.7469, 0.9626, 0.971, 0.9596, 0.971, 0.9617, 0.7469, 0.9626, 0.7469, 0.9605, 0.971, 0.9577, 0.971, 0.9596, 0.7469, 0.9605, 0.7468, 0.9586, 0.971, 0.956, 0.971, 0.9577, 0.7468, 0.9586, 0.7468, 0.9569, 0.7468, 0.9645, 0.7468, 0.9569, 0.7468, 0.9586, 0.7468, 0.9645, 0.7468, 0.9586, 0.7469, 0.9605, 0.7468, 0.9645, 0.7469, 0.9605, 0.7469, 0.9626, 0.7468, 0.9645, 0.7469, 0.9626, 0.7469, 0.9647, 0.7468, 0.9645, 0.7469, 0.9647, 0.7469, 0.9668, 0.7468, 0.9645, 0.7469, 0.9668, 0.7469, 0.9689, 0.7468, 0.9645, 0.7469, 0.9689, 0.7469, 0.9708, 0.7468, 0.9645, 0.7469, 0.9708, 0.7469, 0.9724, 0.7468, 0.9645, 0.7469, 0.9724, 0.7469, 0.9737, 0.7468, 0.9645, 0.7469, 0.9737, 0.7469, 0.9747, 0.7468, 0.9645, 0.7469, 0.9747, 0.7469, 0.9753, 0.7468, 0.9645, 0.7469, 0.9753, 0.7468, 0.9755, 0.7468, 0.9645, 0.7468, 0.9755, 0.7468, 0.9752, 0.7468, 0.9645, 0.7468, 0.9752, 0.7468, 0.9746, 0.7468, 0.9645, 0.7468, 0.9746, 0.7468, 0.9735, 0.7468, 0.9645, 0.7468, 0.9735, 0.7468, 0.9721, 0.7468, 0.9645, 0.7468, 0.9721, 0.7468, 0.9704, 0.7468, 0.9645, 0.7468, 0.9704, 0.7467, 0.9685, 0.7468, 0.9645, 0.7467, 0.9685, 0.7467, 0.9665, 0.7468, 0.9645, 0.7467, 0.9665, 0.7467, 0.9643, 0.7468, 0.9645, 0.7467, 0.9643, 0.7467, 0.9622, 0.7468, 0.9645, 0.7467, 0.9622, 0.7467, 0.9602, 0.7468, 0.9645, 0.7467, 0.9602, 0.7467, 0.9583, 0.7468, 0.9645, 0.7467, 0.9583, 0.7467, 0.9567, 0.7468, 0.9645, 0.7467, 0.9567, 0.7467, 0.9553, 0.7468, 0.9645, 0.7467, 0.9553, 0.7467, 0.9543, 0.7468, 0.9645, 0.7467, 0.9543, 0.7467, 0.9538, 0.7468, 0.9645, 0.7467, 0.9538, 0.7468, 0.9536, 0.7468, 0.9645, 0.7468, 0.9536, 0.7468, 0.9538, 0.7468, 0.9645, 0.7468, 0.9538, 0.7468, 0.9545, 0.7468, 0.9645, 0.7468, 0.9545, 0.7468, 0.9555, 0.7468, 0.9555, 0.7468, 0.9569, 0.7468, 0.9645, 0.1079, 0.01743, 0.1203, 0.01743, 0.09075, 0.02834, 0.6937, 0.02835, 0.6667, 0.01743, 0.6776, 0.01743, 0.09075, 0.02834, 0.1203, 0.01743, 0.05622, 0.06169, 0.7216, 0.06169, 0.6667, 0.01743, 0.6937, 0.02835, 0.1203, 0.01743, 0.6667, 0.01743, 0.05622, 0.06169, 0.7304, 0.08382, 0.6667, 0.01743, 0.7216, 0.06169, 0.03922, 0.08382, 0.05607, 0.1723, 0.02464, 0.106, 0.05607, 0.1723, 0.03922, 0.08382, 0.05622, 0.06169, 0.05622, 0.06169, 0.6667, 0.01743, 0.05607, 0.1723, 0.7336, 0.106, 0.6667, 0.01743, 0.7304, 0.08382, 0.02464, 0.106, 0.05607, 0.1723, 0.01647, 0.1281, 0.7336, 0.1281, 0.6667, 0.01743, 0.7336, 0.106, 0.01647, 0.1281, 0.05607, 0.1723, 0.03046, 0.1605, 0.7299, 0.1605, 0.6667, 0.01743, 0.7336, 0.1281, 0.03046, 0.1605, 0.05607, 0.1723, 0.04369, 0.1723, 0.7052, 0.1723, 0.05607, 0.1723, 0.6667, 0.01743, 0.6667, 0.01743, 0.7161, 0.1723, 0.7052, 0.1723, 0.7161, 0.1723, 0.6667, 0.01743, 0.7299, 0.1605, 0.1079, 0.01743, 0.1069, 0.02832, 0.1203, 0.01743, 0.1069, 0.02832, 0.1079, 0.01743, 0.09075, 0.02834, 0.1203, 0.01743, 0.6804, 0.02832, 0.6667, 0.01743, 0.6804, 0.02832, 0.1203, 0.01743, 0.1069, 0.02832, 0.6667, 0.01743, 0.6937, 0.02835, 0.6776, 0.01743, 0.6937, 0.02835, 0.6667, 0.01743, 0.6804, 0.02832, 0.09075, 0.02834, 0.0686, 0.06169, 0.1069, 0.02832, 0.0686, 0.06169, 0.09075, 0.02834, 0.05622, 0.06169, 0.1069, 0.02832, 0.7107, 0.06169, 0.6804, 0.02832, 0.7107, 0.06169, 0.1069, 0.02832, 0.0686, 0.06169, 0.6804, 0.02832, 0.7216, 0.06169, 0.6937, 0.02835, 0.7216, 0.06169, 0.6804, 0.02832, 0.7107, 0.06169, 0.05622, 0.06169, 0.0516, 0.08382, 0.0686, 0.06169, 0.0516, 0.08382, 0.05622, 0.06169, 0.03922, 0.08382, 0.0686, 0.06169, 0.7195, 0.08382, 0.7107, 0.06169, 0.7195, 0.08382, 0.0686, 0.06169, 0.0516, 0.08382, 0.7107, 0.06169, 0.7304, 0.08382, 0.7216, 0.06169, 0.7304, 0.08382, 0.7107, 0.06169, 0.7195, 0.08382, 0.03922, 0.08382, 0.03702, 0.106, 0.0516, 0.08382, 0.03702, 0.106, 0.03922, 0.08382, 0.02464, 0.106, 0.0516, 0.08382, 0.7228, 0.106, 0.7195, 0.08382, 0.7228, 0.106, 0.0516, 0.08382, 0.03702, 0.106, 0.7195, 0.08382, 0.7336, 0.106, 0.7304, 0.08382, 0.7336, 0.106, 0.7195, 0.08382, 0.7228, 0.106, 0.02464, 0.106, 0.02886, 0.1281, 0.03702, 0.106, 0.02886, 0.1281, 0.02464, 0.106, 0.01647, 0.1281, 0.03702, 0.106, 0.7228, 0.1281, 0.7228, 0.106, 0.7228, 0.1281, 0.03702, 0.106, 0.02886, 0.1281, 0.7228, 0.106, 0.7336, 0.1281, 0.7336, 0.106, 0.7336, 0.1281, 0.7228, 0.106, 0.7228, 0.1281, 0.01647, 0.1281, 0.04285, 0.1605, 0.02886, 0.1281, 0.04285, 0.1605, 0.01647, 0.1281, 0.03046, 0.1605, 0.02886, 0.1281, 0.7191, 0.1605, 0.7228, 0.1281, 0.7191, 0.1605, 0.02886, 0.1281, 0.04285, 0.1605, 0.7228, 0.1281, 0.7299, 0.1605, 0.7336, 0.1281, 0.7299, 0.1605, 0.7228, 0.1281, 0.7191, 0.1605, 0.03046, 0.1605, 0.05607, 0.1723, 0.04285, 0.1605, 0.05607, 0.1723, 0.03046, 0.1605, 0.04369, 0.1723, 0.04285, 0.1605, 0.7052, 0.1723, 0.7191, 0.1605, 0.7052, 0.1723, 0.04285, 0.1605, 0.05607, 0.1723, 0.7191, 0.1605, 0.7161, 0.1723, 0.7299, 0.1605, 0.7161, 0.1723, 0.7191, 0.1605, 0.7052, 0.1723, 0.02313, 0.2846, 0.03774, 0.1943, 0.03769, 0.2846, 0.02313, 0.2846, 0.02313, 0.1943, 0.03774, 0.1943, 0.03769, 0.2846, 0.6804, 0.1943, 0.6804, 0.2846, 0.6804, 0.1943, 0.03769, 0.2846, 0.03774, 0.1943, 0.6804, 0.2846, 0.6932, 0.1943, 0.6932, 0.2846, 0.6932, 0.1943, 0.6804, 0.2846, 0.6804, 0.1943, 0.8509, 0.5847, 0.9254, 0.5953, 0.8509, 0.5953, 0.9254, 0.5953, 0.8509, 0.5847, 0.9254, 0.5847, 0.8509, 0.5953, 0.9254, 0.6276, 0.8509, 0.6276, 0.9254, 0.6276, 0.8509, 0.5953, 0.9254, 0.5953, 0.8509, 0.6276, 0.9254, 0.6491, 0.8509, 0.6491, 0.9254, 0.6491, 0.8509, 0.6276, 0.9254, 0.6276, 0.8509, 0.6491, 0.9254, 0.6706, 0.8509, 0.6706, 0.9254, 0.6706, 0.8509, 0.6491, 0.9254, 0.6491, 0.8509, 0.6706, 0.9254, 0.692, 0.8509, 0.692, 0.9254, 0.692, 0.8509, 0.6706, 0.9254, 0.6706, 0.8509, 0.692, 0.9254, 0.7235, 0.8509, 0.7235, 0.9254, 0.7235, 0.8509, 0.692, 0.9254, 0.692, 0.8509, 0.7235, 0.9254, 0.735, 0.8509, 0.735, 0.9254, 0.735, 0.8509, 0.7235, 0.9254, 0.7235, 0.8134, 0.3913, 0.8007, 0.301, 0.8007, 0.3913, 0.8007, 0.301, 0.8134, 0.3913, 0.8134, 0.301, 0.8007, 0.3913, 0.03713, 0.301, 0.03713, 0.3913, 0.03713, 0.301, 0.8007, 0.3913, 0.8007, 0.301, 0.03713, 0.3913, 0.02256, 0.301, 0.02256, 0.3913, 0.02256, 0.301, 0.03713, 0.3913, 0.03713, 0.301, 0.8512, 0.5616, 0.9257, 0.5501, 0.8512, 0.5501, 0.9257, 0.5501, 0.8512, 0.5616, 0.9257, 0.5616, 0.8512, 0.5501, 0.9257, 0.5186, 0.8512, 0.5186, 0.9257, 0.5186, 0.8512, 0.5501, 0.9257, 0.5501, 0.8512, 0.5186, 0.9257, 0.4971, 0.8512, 0.4971, 0.9257, 0.4971, 0.8512, 0.5186, 0.9257, 0.5186, 0.8512, 0.4971, 0.9257, 0.4757, 0.8512, 0.4757, 0.9257, 0.4757, 0.8512, 0.4971, 0.9257, 0.4971, 0.8512, 0.4757, 0.9257, 0.4542, 0.8512, 0.4542, 0.9257, 0.4542, 0.8512, 0.4757, 0.9257, 0.4757, 0.8512, 0.4542, 0.9257, 0.4218, 0.8512, 0.4218, 0.9257, 0.4218, 0.8512, 0.4542, 0.9257, 0.4542, 0.8512, 0.4218, 0.9257, 0.4113, 0.8512, 0.4113, 0.9257, 0.4113, 0.8512, 0.4218, 0.9257, 0.4218, 0.1069, 0.02832, 0.6804, 0.02832, 0.6804, 0.02832, 0.6804, 0.02832, 0.1069, 0.02832, 0.1069, 0.02832, 0.0686, 0.06169, 0.1069, 0.02832, 0.1069, 0.02832, 0.1069, 0.02832, 0.0686, 0.06169, 0.0686, 0.06169, 0.6804, 0.02832, 0.7107, 0.06169, 0.7107, 0.06169, 0.7107, 0.06169, 0.6804, 0.02832, 0.6804, 0.02832, 0.0516, 0.08382, 0.0686, 0.06169, 0.0686, 0.06169, 0.0686, 0.06169, 0.0516, 0.08382, 0.0516, 0.08382, 0.7107, 0.06169, 0.7195, 0.08382, 0.7195, 0.08382, 0.7195, 0.08382, 0.7107, 0.06169, 0.7107, 0.06169, 0.03702, 0.106, 0.0516, 0.08382, 0.0516, 0.08382, 0.0516, 0.08382, 0.03702, 0.106, 0.03702, 0.106, 0.7195, 0.08382, 0.7228, 0.106, 0.7228, 0.106, 0.7228, 0.106, 0.7195, 0.08382, 0.7195, 0.08382, 0.02886, 0.1281, 0.03702, 0.106, 0.03702, 0.106, 0.03702, 0.106, 0.02886, 0.1281, 0.02886, 0.1281, 0.7228, 0.106, 0.7228, 0.1281, 0.7228, 0.1281, 0.7228, 0.1281, 0.7228, 0.106, 0.7228, 0.106, 0.04285, 0.1605, 0.02886, 0.1281, 0.02886, 0.1281, 0.02886, 0.1281, 0.04285, 0.1605, 0.04285, 0.1605, 0.7228, 0.1281, 0.7191, 0.1605, 0.7191, 0.1605, 0.7191, 0.1605, 0.7228, 0.1281, 0.7228, 0.1281, 0.7191, 0.1605, 0.04285, 0.1605, 0.04285, 0.1605, 0.04285, 0.1605, 0.7191, 0.1605, 0.7191, 0.1605, 0.7086, 0.7564, 0.02286, 0.7772, 0.7295, 0.7772, 0.7086, 0.7564, 0.03718, 0.7564, 0.02286, 0.7772, 0.01547, 0.8074, 0.7445, 0.8074, 0.7295, 0.7772, 0.7295, 0.7772, 0.02286, 0.7772, 0.01547, 0.8074, 0.01547, 0.8608, 0.7206, 0.8608, 0.7445, 0.8074, 0.7445, 0.8074, 0.01547, 0.8074, 0.01547, 0.8608, 0.01547, 0.9229, 0.6399, 0.9229, 0.7188, 0.8565, 0.7188, 0.8565, 0.01547, 0.8608, 0.01547, 0.9229, 0.1593, 0.6677, 0.1593, 0.5796, 0.2002, 0.4191, 0.2006, 0.7361, 0.1593, 0.6677, 0.2002, 0.4191, 0.01547, 0.8608, 0.7206, 0.8608, 0.7206, 0.8608, 0.7206, 0.8608, 0.01547, 0.8608, 0.01547, 0.8608, 0.809, 0.4215, 0.7607, 0.4215, 0.7607, 0.4833, 0.7607, 0.4833, 0.809, 0.4829, 0.809, 0.4215, 0.2446, 0.4191, 0.2446, 0.7361, 0.2006, 0.7361, 0.2006, 0.7361, 0.2002, 0.4191, 0.2446, 0.4191, 0.7607, 0.4215, 0.809, 0.4215, 0.809, 0.4834, 0.809, 0.4834, 0.7607, 0.4833, 0.7607, 0.4215, 0.01547, 0.7883, 0.6903, 0.7883, 0.6903, 0.7883, 0.6903, 0.7883, 0.01547, 0.7883, 0.01547, 0.7883, 0.8047, 0.4154, 0.7607, 0.4154, 0.7607, 0.4215, 0.7607, 0.4215, 0.809, 0.4215, 0.8047, 0.4154, 0.249, 0.4191, 0.249, 0.7361, 0.2446, 0.7361, 0.2446, 0.7361, 0.2446, 0.4191, 0.249, 0.4191, 0.7577, 0.4154, 0.8047, 0.4154, 0.809, 0.4215, 0.809, 0.4215, 0.7607, 0.4215, 0.7577, 0.4154, 0.6903, 0.7883, 0.01547, 0.7883, 0.01547, 0.8608, 0.01547, 0.8608, 0.7188, 0.8565, 0.6903, 0.7883, 0.01547, 0.7883, 0.6903, 0.7883, 0.7206, 0.8608, 0.7206, 0.8608, 0.01547, 0.8608, 0.01547, 0.7883, 0.7093, 0.4154, 0.7093, 0.4215, 0.7607, 0.4215, 0.7607, 0.4215, 0.7607, 0.4154, 0.7093, 0.4154, 0.7093, 0.4215, 0.7093, 0.4154, 0.7577, 0.4154, 0.7577, 0.4154, 0.7607, 0.4215, 0.7093, 0.4215, 0.1501, 0.9619, 0.3237, 0.9619, 0.3237, 0.929, 0.3237, 0.929, 0.1501, 0.929, 0.1501, 0.9619, 0.02286, 0.7772, 0.03718, 0.7564, 0.7082, 0.7564, 0.7082, 0.7564, 0.7296, 0.7772, 0.02286, 0.7772, 0.01547, 0.8074, 0.02286, 0.7772, 0.7296, 0.7772, 0.7296, 0.7772, 0.7447, 0.8074, 0.01547, 0.8074, 0.01547, 0.8608, 0.01547, 0.8074, 0.7447, 0.8074, 0.7447, 0.8074, 0.7206, 0.8608, 0.01547, 0.8608, 0.01547, 0.9229, 0.01547, 0.8608, 0.7188, 0.8564, 0.7188, 0.8564, 0.6399, 0.9229, 0.01547, 0.9229, 0.7086, 0.7564, 0.03718, 0.7564, 0.03718, 0.7564, 0.7086, 0.7564, 0.7082, 0.7564, 0.03718, 0.7564, 0.7014, 0.6683, 0.7015, 0.4833, 0.6867, 0.4833, 0.6867, 0.4833, 0.6867, 0.6683, 0.7014, 0.6683, 0.7228, 0.6683, 0.7228, 0.4833, 0.7015, 0.4833, 0.7015, 0.4833, 0.7014, 0.6683, 0.7228, 0.6683, 0.7607, 0.6683, 0.7607, 0.4833, 0.7228, 0.4833, 0.7228, 0.4833, 0.7228, 0.6683, 0.7607, 0.6683, 0.809, 0.6678, 0.809, 0.4829, 0.7607, 0.4833, 0.7607, 0.4833, 0.7607, 0.6683, 0.809, 0.6678, 0.109, 0.6677, 0.1593, 0.6677, 0.2006, 0.7361, 0.2006, 0.7361, 0.06807, 0.7361, 0.109, 0.6677, 0.06774, 0.4191, 0.109, 0.5796, 0.109, 0.6677, 0.06807, 0.7361, 0.06774, 0.4191, 0.109, 0.6677, 0.7607, 0.6683, 0.7607, 0.4833, 0.809, 0.4834, 0.809, 0.4834, 0.809, 0.6682, 0.7607, 0.6683, 0.7228, 0.6683, 0.7228, 0.4833, 0.7607, 0.4833, 0.7607, 0.4833, 0.7607, 0.6683, 0.7228, 0.6683, 0.7015, 0.6683, 0.7015, 0.4833, 0.7228, 0.4833, 0.7228, 0.4833, 0.7228, 0.6683, 0.7015, 0.6683, 0.6867, 0.6683, 0.6867, 0.4833, 0.7015, 0.4833, 0.7015, 0.4833, 0.7015, 0.6683, 0.6867, 0.6683, 0.01547, 0.8608, 0.01547, 0.8608, 0.7206, 0.8608, 0.7206, 0.8608, 0.7206, 0.8608, 0.01547, 0.8608, 0.809, 0.7296, 0.809, 0.6678, 0.7607, 0.6683, 0.7607, 0.6683, 0.7607, 0.7296, 0.809, 0.7296, 0.02375, 0.4191, 0.06774, 0.4191, 0.06807, 0.7361, 0.06807, 0.7361, 0.02375, 0.7361, 0.02375, 0.4191, 0.7607, 0.7296, 0.7607, 0.6683, 0.809, 0.6682, 0.809, 0.6682, 0.809, 0.7296, 0.7607, 0.7296, 0.01547, 0.7883, 0.01547, 0.7883, 0.6903, 0.7883, 0.6903, 0.7883, 0.6903, 0.7883, 0.01547, 0.7883, 0.8047, 0.7358, 0.809, 0.7296, 0.7607, 0.7296, 0.7607, 0.7296, 0.7607, 0.7358, 0.8047, 0.7358, 0.01934, 0.4191, 0.02375, 0.4191, 0.02375, 0.7361, 0.02375, 0.7361, 0.01934, 0.7361, 0.01934, 0.4191, 0.7576, 0.7358, 0.7607, 0.7296, 0.809, 0.7296, 0.809, 0.7296, 0.8047, 0.7358, 0.7576, 0.7358, 0.6903, 0.7883, 0.7188, 0.8564, 0.01547, 0.8608, 0.01547, 0.8608, 0.01547, 0.7883, 0.6903, 0.7883, 0.01547, 0.7883, 0.01547, 0.8608, 0.7206, 0.8608, 0.7206, 0.8608, 0.6903, 0.7883, 0.01547, 0.7883, 0.7093, 0.7358, 0.7607, 0.7358, 0.7607, 0.7296, 0.7607, 0.7296, 0.7093, 0.7296, 0.7093, 0.7358, 0.7093, 0.7296, 0.7607, 0.7296, 0.7576, 0.7358, 0.7576, 0.7358, 0.7093, 0.7358, 0.7093, 0.7296, 0.109, 0.5796, 0.1593, 0.5796, 0.1593, 0.6677, 0.1593, 0.6677, 0.109, 0.6677, 0.109, 0.5796, 0.06774, 0.4191, 0.2002, 0.4191, 0.1593, 0.5796, 0.1593, 0.5796, 0.109, 0.5796, 0.06774, 0.4191, 0.8323, 0.5405, 0.809, 0.5405, 0.809, 0.6107, 0.809, 0.6107, 0.8323, 0.6107, 0.8323, 0.5405, 0.8323, 0.6107, 0.809, 0.6107, 0.809, 0.5405, 0.809, 0.5405, 0.8323, 0.5405, 0.8323, 0.6107, 0.1501, 0.9619, 0.1501, 0.929, 0.3237, 0.929, 0.3237, 0.929, 0.3237, 0.9619, 0.1501, 0.9619, 0.1074, 0.01743, 0.09022, 0.02834, 0.1197, 0.01743, 0.6932, 0.02835, 0.677, 0.01743, 0.6662, 0.01743, 0.09022, 0.02834, 0.05569, 0.06169, 0.1197, 0.01743, 0.7211, 0.06169, 0.6932, 0.02835, 0.6662, 0.01743, 0.1197, 0.01743, 0.05569, 0.06169, 0.6662, 0.01743, 0.7298, 0.08382, 0.7211, 0.06169, 0.6662, 0.01743, 0.03869, 0.08382, 0.02411, 0.106, 0.05555, 0.1723, 0.05555, 0.1723, 0.05569, 0.06169, 0.03869, 0.08382, 0.05569, 0.06169, 0.05555, 0.1723, 0.6662, 0.01743, 0.7331, 0.106, 0.7298, 0.08382, 0.6662, 0.01743, 0.02411, 0.106, 0.01595, 0.1281, 0.05555, 0.1723, 0.7331, 0.1281, 0.7331, 0.106, 0.6662, 0.01743, 0.01595, 0.1281, 0.02994, 0.1605, 0.05555, 0.1723, 0.7294, 0.1605, 0.7331, 0.1281, 0.6662, 0.01743, 0.02994, 0.1605, 0.04316, 0.1723, 0.05555, 0.1723, 0.7047, 0.1723, 0.6662, 0.01743, 0.05555, 0.1723, 0.6662, 0.01743, 0.7047, 0.1723, 0.7156, 0.1723, 0.7156, 0.1723, 0.7294, 0.1605, 0.6662, 0.01743, 0.1074, 0.01743, 0.1198, 0.01743, 0.1063, 0.02832, 0.1063, 0.02832, 0.09022, 0.02834, 0.1074, 0.01743, 0.1198, 0.01743, 0.6662, 0.01743, 0.6799, 0.02832, 0.6799, 0.02832, 0.1063, 0.02832, 0.1198, 0.01743, 0.6662, 0.01743, 0.677, 0.01743, 0.6932, 0.02835, 0.6932, 0.02835, 0.6799, 0.02832, 0.6662, 0.01743, 0.09022, 0.02834, 0.1063, 0.02832, 0.06808, 0.06169, 0.06808, 0.06169, 0.05569, 0.06169, 0.09022, 0.02834, 0.1063, 0.02832, 0.6799, 0.02832, 0.7102, 0.06169, 0.7102, 0.06169, 0.06808, 0.06169, 0.1063, 0.02832, 0.6799, 0.02832, 0.6932, 0.02835, 0.7211, 0.06169, 0.7211, 0.06169, 0.7102, 0.06169, 0.6799, 0.02832, 0.05569, 0.06169, 0.06808, 0.06169, 0.05107, 0.08382, 0.05107, 0.08382, 0.03869, 0.08382, 0.05569, 0.06169, 0.06808, 0.06169, 0.7102, 0.06169, 0.719, 0.08382, 0.719, 0.08382, 0.05107, 0.08382, 0.06808, 0.06169, 0.7102, 0.06169, 0.7211, 0.06169, 0.7298, 0.08382, 0.7298, 0.08382, 0.719, 0.08382, 0.7102, 0.06169, 0.03869, 0.08382, 0.05107, 0.08382, 0.0365, 0.106, 0.0365, 0.106, 0.02411, 0.106, 0.03869, 0.08382, 0.05107, 0.08382, 0.719, 0.08382, 0.7223, 0.106, 0.7223, 0.106, 0.0365, 0.106, 0.05107, 0.08382, 0.719, 0.08382, 0.7298, 0.08382, 0.7331, 0.106, 0.7331, 0.106, 0.7223, 0.106, 0.719, 0.08382, 0.02411, 0.106, 0.0365, 0.106, 0.02833, 0.1281, 0.02833, 0.1281, 0.01595, 0.1281, 0.02411, 0.106, 0.0365, 0.106, 0.7223, 0.106, 0.7223, 0.1281, 0.7223, 0.1281, 0.02833, 0.1281, 0.0365, 0.106, 0.7223, 0.106, 0.7331, 0.106, 0.7331, 0.1281, 0.7331, 0.1281, 0.7223, 0.1281, 0.7223, 0.106, 0.01595, 0.1281, 0.02833, 0.1281, 0.04232, 0.1605, 0.04232, 0.1605, 0.02994, 0.1605, 0.01595, 0.1281, 0.02833, 0.1281, 0.7223, 0.1281, 0.7185, 0.1605, 0.7185, 0.1605, 0.04232, 0.1605, 0.02833, 0.1281, 0.7223, 0.1281, 0.7331, 0.1281, 0.7294, 0.1605, 0.7294, 0.1605, 0.7185, 0.1605, 0.7223, 0.1281, 0.02994, 0.1605, 0.04232, 0.1605, 0.05555, 0.1723, 0.05555, 0.1723, 0.04316, 0.1723, 0.02994, 0.1605, 0.04232, 0.1605, 0.7185, 0.1605, 0.7047, 0.1723, 0.7047, 0.1723, 0.05555, 0.1723, 0.04232, 0.1605, 0.7185, 0.1605, 0.7294, 0.1605, 0.7156, 0.1723, 0.7156, 0.1723, 0.7047, 0.1723, 0.7185, 0.1605, 0.02313, 0.2846, 0.03769, 0.2846, 0.03774, 0.1943, 0.02313, 0.2846, 0.03774, 0.1943, 0.02313, 0.1943, 0.03769, 0.2846, 0.6804, 0.2846, 0.6804, 0.1943, 0.6804, 0.1943, 0.03774, 0.1943, 0.03769, 0.2846, 0.6804, 0.2846, 0.6932, 0.2846, 0.6932, 0.1943, 0.6932, 0.1943, 0.6804, 0.1943, 0.6804, 0.2846, 0.8509, 0.5847, 0.8509, 0.5953, 0.9254, 0.5953, 0.9254, 0.5953, 0.9254, 0.5847, 0.8509, 0.5847, 0.8509, 0.5953, 0.8509, 0.6276, 0.9254, 0.6276, 0.9254, 0.6276, 0.9254, 0.5953, 0.8509, 0.5953, 0.8509, 0.6276, 0.8509, 0.6491, 0.9254, 0.6491, 0.9254, 0.6491, 0.9254, 0.6276, 0.8509, 0.6276, 0.8509, 0.6491, 0.8509, 0.6705, 0.9254, 0.6705, 0.9254, 0.6705, 0.9254, 0.6491, 0.8509, 0.6491, 0.8509, 0.6705, 0.8509, 0.692, 0.9254, 0.692, 0.9254, 0.692, 0.9254, 0.6705, 0.8509, 0.6705, 0.8509, 0.692, 0.8509, 0.7235, 0.9254, 0.7235, 0.9254, 0.7235, 0.9254, 0.692, 0.8509, 0.692, 0.8509, 0.7235, 0.8509, 0.7349, 0.9254, 0.7349, 0.9254, 0.7349, 0.9254, 0.7235, 0.8509, 0.7235, 0.8135, 0.3912, 0.8007, 0.3912, 0.8007, 0.3009, 0.8007, 0.3009, 0.8135, 0.3009, 0.8135, 0.3912, 0.8007, 0.3912, 0.03718, 0.3912, 0.03718, 0.3009, 0.03718, 0.3009, 0.8007, 0.3009, 0.8007, 0.3912, 0.03718, 0.3912, 0.02261, 0.3912, 0.02261, 0.3009, 0.02261, 0.3009, 0.03718, 0.3009, 0.03718, 0.3912, 0.8512, 0.5616, 0.8512, 0.5501, 0.9257, 0.5501, 0.9257, 0.5501, 0.9257, 0.5616, 0.8512, 0.5616, 0.8512, 0.5501, 0.8512, 0.5186, 0.9257, 0.5186, 0.9257, 0.5186, 0.9257, 0.5501, 0.8512, 0.5501, 0.8512, 0.5186, 0.8512, 0.4971, 0.9257, 0.4971, 0.9257, 0.4971, 0.9257, 0.5186, 0.8512, 0.5186, 0.8512, 0.4971, 0.8512, 0.4757, 0.9257, 0.4757, 0.9257, 0.4757, 0.9257, 0.4971, 0.8512, 0.4971, 0.8512, 0.4757, 0.8512, 0.4542, 0.9257, 0.4542, 0.9257, 0.4542, 0.9257, 0.4757, 0.8512, 0.4757, 0.8512, 0.4542, 0.8512, 0.4219, 0.9257, 0.4219, 0.9257, 0.4219, 0.9257, 0.4542, 0.8512, 0.4542, 0.8512, 0.4219, 0.8512, 0.4113, 0.9257, 0.4113, 0.9257, 0.4113, 0.9257, 0.4219, 0.8512, 0.4219, 0.1063, 0.02832, 0.6799, 0.02832, 0.6799, 0.02832, 0.6799, 0.02832, 0.1063, 0.02832, 0.1063, 0.02832, 0.06808, 0.06169, 0.1063, 0.02832, 0.1063, 0.02832, 0.1063, 0.02832, 0.06808, 0.06169, 0.06808, 0.06169, 0.6799, 0.02832, 0.7102, 0.06169, 0.7102, 0.06169, 0.7102, 0.06169, 0.6799, 0.02832, 0.6799, 0.02832, 0.05107, 0.08382, 0.06808, 0.06169, 0.06808, 0.06169, 0.06808, 0.06169, 0.05107, 0.08382, 0.05107, 0.08382, 0.7102, 0.06169, 0.719, 0.08382, 0.719, 0.08382, 0.719, 0.08382, 0.7102, 0.06169, 0.7102, 0.06169, 0.0365, 0.106, 0.05107, 0.08382, 0.05107, 0.08382, 0.05107, 0.08382, 0.0365, 0.106, 0.0365, 0.106, 0.719, 0.08382, 0.7223, 0.106, 0.7223, 0.106, 0.7223, 0.106, 0.719, 0.08382, 0.719, 0.08382, 0.02833, 0.1281, 0.0365, 0.106, 0.0365, 0.106, 0.0365, 0.106, 0.02833, 0.1281, 0.02833, 0.1281, 0.7223, 0.106, 0.7223, 0.1281, 0.7223, 0.1281, 0.7223, 0.1281, 0.7223, 0.106, 0.7223, 0.106, 0.04232, 0.1605, 0.02833, 0.1281, 0.02833, 0.1281, 0.02833, 0.1281, 0.04232, 0.1605, 0.04232, 0.1605, 0.7223, 0.1281, 0.7185, 0.1605, 0.7185, 0.1605, 0.7185, 0.1605, 0.7223, 0.1281, 0.7223, 0.1281, 0.7185, 0.1605, 0.04232, 0.1605, 0.04232, 0.1605, 0.04232, 0.1605, 0.7185, 0.1605, 0.7185, 0.1605, 0.3178, 0.4433, 0.3076, 0.4929, 0.3272, 0.4432, 0.3178, 0.4433, 0.2937, 0.4929, 0.3076, 0.4929, 0.3272, 0.4432, 0.4864, 0.4929, 0.4558, 0.4432, 0.4864, 0.4929, 0.3272, 0.4432, 0.3076, 0.4929, 0.4558, 0.4432, 0.5003, 0.4929, 0.4652, 0.4433, 0.5003, 0.4929, 0.4558, 0.4432, 0.4864, 0.4929, 0.308, 0.4224, 0.2965, 0.4929, 0.2827, 0.4929, 0.2965, 0.4929, 0.308, 0.4224, 0.3186, 0.4224, 0.3535, 0.4523, 0.3573, 0.4694, 0.3548, 0.4694, 0.3573, 0.4694, 0.3535, 0.4523, 0.3586, 0.4523, 0.4643, 0.4224, 0.5003, 0.4929, 0.4864, 0.4929, 0.5003, 0.4929, 0.4643, 0.4224, 0.4749, 0.4224, 0.3178, 0.4433, 0.2937, 0.4929, 0.2937, 0.4929, 0.3178, 0.4364, 0.2937, 0.4929, 0.3178, 0.4433, 0.6489, 0.4158, 0.584, 0.4875, 0.6489, 0.4875, 0.584, 0.4875, 0.6489, 0.4158, 0.6291, 0.4158, 0.6665, 0.7348, 0.6552, 0.7348, 0.6665, 0.7348, 0.6552, 0.7348, 0.6665, 0.7348, 0.6552, 0.7348, 0.6665, 0.7348, 0.6552, 0.7348, 0.6665, 0.7348, 0.6552, 0.7348, 0.6665, 0.7348, 0.6552, 0.7348, 0.6665, 0.7348, 0.6552, 0.7348, 0.6665, 0.7348, 0.6552, 0.7348, 0.6665, 0.7348, 0.6552, 0.7348, 0.6489, 0.7348, 0.5433, 0.7348, 0.6489, 0.7348, 0.5433, 0.7348, 0.6489, 0.7348, 0.5522, 0.7348, 0.6489, 0.7348, 0.5433, 0.7348, 0.6489, 0.7348, 0.5433, 0.7348, 0.6489, 0.7348, 0.5433, 0.7348, 0.6489, 0.7348, 0.5522, 0.7348, 0.6489, 0.7348, 0.5522, 0.7348, 0.6489, 0.7348, 0.5433, 0.7348, 0.5003, 0.4929, 0.4652, 0.4364, 0.4652, 0.4433, 0.4652, 0.4364, 0.5003, 0.4929, 0.5003, 0.4929, 0.6292, 0.4158, 0.6489, 0.4875, 0.584, 0.4875, 0.4652, 0.4433, 0.4559, 0.4364, 0.4558, 0.4432, 0.4559, 0.4364, 0.4652, 0.4433, 0.4652, 0.4364, 0.4558, 0.4432, 0.3269, 0.4364, 0.3272, 0.4432, 0.3269, 0.4364, 0.4558, 0.4432, 0.4559, 0.4364, 0.3272, 0.4432, 0.3178, 0.4364, 0.3178, 0.4433, 0.3178, 0.4364, 0.3272, 0.4432, 0.3269, 0.4364, 0.6489, 0.4158, 0.6291, 0.4158, 0.6489, 0.4158, 0.4559, 0.4364, 0.3187, 0.4224, 0.3269, 0.4364, 0.3187, 0.4224, 0.4559, 0.4364, 0.4643, 0.4224, 0.6489, 0.4158, 0.6291, 0.4158, 0.6489, 0.4158, 0.6291, 0.4158, 0.6291, 0.4158, 0.6201, 0.4158, 0.2827, 0.4929, 0.3178, 0.4364, 0.308, 0.4224, 0.3178, 0.4364, 0.2827, 0.4929, 0.2937, 0.4929, 0.6489, 0.7348, 0.6552, 0.7348, 0.6489, 0.7348, 0.6552, 0.7348, 0.6489, 0.7348, 0.6552, 0.7348, 0.6489, 0.7348, 0.6552, 0.7348, 0.6489, 0.7348, 0.6552, 0.7348, 0.6489, 0.7348, 0.6552, 0.7348, 0.6489, 0.7348, 0.6552, 0.7348, 0.6489, 0.7348, 0.6552, 0.7348, 0.6489, 0.7348, 0.6552, 0.7348, 0.6489, 0.4158, 0.6552, 0.4875, 0.6489, 0.4875, 0.5003, 0.4929, 0.4749, 0.4224, 0.4652, 0.4364, 0.4643, 0.4224, 0.4652, 0.4364, 0.4749, 0.4224, 0.4652, 0.4364, 0.4643, 0.4224, 0.4559, 0.4364, 0.308, 0.4224, 0.3269, 0.4364, 0.3186, 0.4224, 0.3269, 0.4364, 0.308, 0.4224, 0.3178, 0.4364, 0.2937, 0.4929, 0.3007, 0.5628, 0.3076, 0.4929, 0.3007, 0.5628, 0.2937, 0.4929, 0.2857, 0.5628, 0.3076, 0.4929, 0.494, 0.5628, 0.4864, 0.4929, 0.494, 0.5628, 0.3076, 0.4929, 0.3007, 0.5628, 0.4864, 0.4929, 0.509, 0.5628, 0.5003, 0.4929, 0.509, 0.5628, 0.4864, 0.4929, 0.494, 0.5628, 0.2965, 0.4929, 0.2738, 0.5628, 0.2827, 0.4929, 0.2738, 0.5628, 0.2965, 0.4929, 0.2888, 0.5628, 0.4864, 0.4929, 0.2888, 0.5628, 0.2965, 0.4929, 0.2888, 0.5628, 0.4864, 0.4929, 0.494, 0.5628, 0.5003, 0.4929, 0.494, 0.5628, 0.4864, 0.4929, 0.494, 0.5628, 0.5003, 0.4929, 0.509, 0.5628, 0.2937, 0.4929, 0.2857, 0.5628, 0.2937, 0.4929, 0.2857, 0.5628, 0.2937, 0.4929, 0.2857, 0.5628, 0.584, 0.4875, 0.6489, 0.5585, 0.6489, 0.4875, 0.6489, 0.5585, 0.584, 0.4875, 0.5627, 0.5585, 0.6665, 0.4875, 0.6552, 0.5585, 0.6552, 0.4875, 0.6552, 0.5585, 0.6665, 0.4875, 0.6665, 0.5585, 0.6489, 0.4875, 0.5627, 0.5585, 0.584, 0.4875, 0.5627, 0.5585, 0.6489, 0.4875, 0.6489, 0.5585, 0.2827, 0.4929, 0.2857, 0.5628, 0.2937, 0.4929, 0.2857, 0.5628, 0.2827, 0.4929, 0.2738, 0.5628, 0.6552, 0.4875, 0.6489, 0.5585, 0.6489, 0.4875, 0.6489, 0.5585, 0.6552, 0.4875, 0.6552, 0.5585, 0.2857, 0.5628, 0.2888, 0.7363, 0.3007, 0.5628, 0.2888, 0.7363, 0.2857, 0.5628, 0.2738, 0.7363, 0.2857, 0.5628, 0.2738, 0.7363, 0.2857, 0.5628, 0.2738, 0.7363, 0.2857, 0.5628, 0.2738, 0.7363, 0.3007, 0.5628, 0.494, 0.7363, 0.494, 0.5628, 0.494, 0.7363, 0.3007, 0.5628, 0.2888, 0.7363, 0.494, 0.5628, 0.509, 0.7363, 0.509, 0.5628, 0.509, 0.7363, 0.494, 0.5628, 0.494, 0.7363, 0.6665, 0.5585, 0.6552, 0.7348, 0.6552, 0.5585, 0.6552, 0.7348, 0.6665, 0.5585, 0.6665, 0.7348, 0.2888, 0.5628, 0.2738, 0.7363, 0.2738, 0.5628, 0.2738, 0.7363, 0.2888, 0.5628, 0.2888, 0.7363, 0.5627, 0.5585, 0.6489, 0.7348, 0.6489, 0.5585, 0.6489, 0.7348, 0.5627, 0.5585, 0.5522, 0.7348, 0.494, 0.5628, 0.2888, 0.7363, 0.2888, 0.5628, 0.2888, 0.7363, 0.494, 0.5628, 0.494, 0.7363, 0.6489, 0.5585, 0.5522, 0.7348, 0.5627, 0.5585, 0.5522, 0.7348, 0.6489, 0.5585, 0.6489, 0.7348, 0.509, 0.5628, 0.494, 0.7363, 0.494, 0.5628, 0.494, 0.7363, 0.509, 0.5628, 0.509, 0.7363, 0.2738, 0.5628, 0.2738, 0.7363, 0.2857, 0.5628, 0.6552, 0.7348, 0.6489, 0.5585, 0.6489, 0.7348, 0.6552, 0.5585, 0.6489, 0.7348, 0.6489, 0.5585, 0.6489, 0.7348, 0.6552, 0.5585, 0.6552, 0.7348, 0.6201, 0.4158, 0.6291, 0.4158, 0.6201, 0.4158, 0.6291, 0.4158, 0.6201, 0.4158, 0.6291, 0.4158, 0.6201, 0.4158, 0.6291, 0.4158, 0.6552, 0.4301, 0.3187, 0.4224, 0.3186, 0.4224, 0.3269, 0.4364, 0.3186, 0.4224, 0.3505, 0.4695, 0.2965, 0.4929, 0.3505, 0.4695, 0.3186, 0.4224, 0.3445, 0.4523, 0.2965, 0.4929, 0.3617, 0.4695, 0.4864, 0.4929, 0.3617, 0.4695, 0.2965, 0.4929, 0.3505, 0.4695, 0.4864, 0.4929, 0.3674, 0.4523, 0.4643, 0.4224, 0.3674, 0.4523, 0.4864, 0.4929, 0.3617, 0.4695, 0.4643, 0.4224, 0.3445, 0.4523, 0.3186, 0.4224, 0.3445, 0.4523, 0.4643, 0.4224, 0.3674, 0.4523, 0.3445, 0.4523, 0.3528, 0.4694, 0.3505, 0.4695, 0.3528, 0.4694, 0.3445, 0.4523, 0.3493, 0.4523, 0.7965, 0.896, 0.7965, 0.896, 0.7965, 0.896, 0.7965, 0.896, 0.7965, 0.896, 0.7965, 0.896, 0.3617, 0.4695, 0.3627, 0.4523, 0.3674, 0.4523, 0.3627, 0.4523, 0.3617, 0.4695, 0.3594, 0.4694, 0.7748, 0.8824, 0.7748, 0.8902, 0.7748, 0.8824, 0.7748, 0.8902, 0.7748, 0.8824, 0.7748, 0.8902, 0.3493, 0.4523, 0.3548, 0.4694, 0.3528, 0.4694, 0.3548, 0.4694, 0.3493, 0.4523, 0.3535, 0.4523, 0.7965, 0.896, 0.7965, 0.896, 0.7965, 0.896, 0.7965, 0.896, 0.7965, 0.896, 0.7965, 0.896, 0.3594, 0.4694, 0.3586, 0.4523, 0.3627, 0.4523, 0.3586, 0.4523, 0.3594, 0.4694, 0.3573, 0.4694, 0.7748, 0.8902, 0.7748, 0.8924, 0.7748, 0.8902, 0.7748, 0.8924, 0.7748, 0.8902, 0.7748, 0.8924, 0.6489, 0.4158, 0.6291, 0.4158, 0.6291, 0.4158, 0.6201, 0.4158, 0.6291, 0.4158, 0.6292, 0.4158, 0.6489, 0.4875, 0.6292, 0.4158, 0.6489, 0.4158, 0.6291, 0.4158, 0.6489, 0.4158, 0.6292, 0.4158, 0.4643, 0.4224, 0.4559, 0.4364, 0.4643, 0.4224, 0.9567, 0.5897, 0.9567, 0.5897, 0.9665, 0.5897, 0.9665, 0.5897, 0.9665, 0.5897, 0.9665, 0.4955, 0.9665, 0.4955, 0.9665, 0.5897, 0.9665, 0.5897, 0.9665, 0.4955, 0.9567, 0.4955, 0.9567, 0.5897, 0.9567, 0.5897, 0.9567, 0.4955, 0.9567, 0.4955, 0.9567, 0.5897, 0.9567, 0.5897, 0.9567, 0.4955, 0.9665, 0.4955, 0.9665, 0.5897, 0.9665, 0.4955, 0.9567, 0.4955, 0.9567, 0.3945, 0.9665, 0.3945, 0.9567, 0.4955, 0.9567, 0.4955, 0.9567, 0.3945, 0.9567, 0.3945, 0.9567, 0.4955, 0.9665, 0.4955, 0.9665, 0.3945, 0.9567, 0.3945, 0.9665, 0.4955, 0.9665, 0.4955, 0.9665, 0.3945, 0.9665, 0.3945, 0.9665, 0.3945, 0.9665, 0.3945, 0.9665, 0.2935, 0.9665, 0.2935, 0.9567, 0.3945, 0.9665, 0.3945, 0.9665, 0.2935, 0.9567, 0.2935, 0.9567, 0.3945, 0.9567, 0.3945, 0.9567, 0.2935, 0.9567, 0.2935, 0.9665, 0.3945, 0.9567, 0.3945, 0.9567, 0.2935, 0.9665, 0.2935, 0.9665, 0.2935, 0.9567, 0.2935, 0.9567, 0.1723, 0.9665, 0.1723, 0.9567, 0.2935, 0.9567, 0.2935, 0.9567, 0.1723, 0.9567, 0.1723, 0.9567, 0.2935, 0.9665, 0.2935, 0.9665, 0.1723, 0.9567, 0.1723, 0.9665, 0.2935, 0.9665, 0.2935, 0.9665, 0.1723, 0.9665, 0.1723, 0.9665, 0.1723, 0.9665, 0.1723, 0.9665, 0.0511, 0.9665, 0.0511, 0.9567, 0.1723, 0.9665, 0.1723, 0.9665, 0.0511, 0.9567, 0.0511, 0.9665, 0.1723, 0.9567, 0.1723, 0.9567, 0.0511, 0.9665, 0.0511, 0.9665, 0.0511, 0.9567, 0.0511, 0.9567, 0.0511, 0.9665, 0.0511, 0.9567, 0.0511, 0.9567, 0.1723, 0.8557, 0.1723, 0.8557, 0.0511, 0.9567, 0.0511, 0.9567, 0.0511, 0.8557, 0.0511, 0.8557, 0.0511, 0.9567, 0.1723, 0.9567, 0.0511, 0.8557, 0.0511, 0.8557, 0.1723, 0.9567, 0.1723, 0.9567, 0.1723, 0.8557, 0.1723, 0.8557, 0.1723, 0.8557, 0.1723, 0.8557, 0.1723, 0.7547, 0.1723, 0.7547, 0.1723, 0.8557, 0.1723, 0.8557, 0.0511, 0.7547, 0.0511, 0.7547, 0.1723, 0.8557, 0.0511, 0.8557, 0.0511, 0.7547, 0.0511, 0.7547, 0.0511, 0.8557, 0.0511, 0.8557, 0.1723, 0.7547, 0.1723, 0.7547, 0.0511, 0.7547, 0.1723, 0.7547, 0.1723, 0.7547, 0.0511, 0.7547, 0.0511])
me_box03.materials.append(mat_1___default)
me_box03.use_remesh_preserve_volume = False
me_box03.use_remesh_preserve_attributes = False
me_box03.use_mirror_vertex_groups = False
me_box03.update()

# ---- objects
ob_point = bpy.data.objects.new('Point', light_point)
ob_camera_001 = bpy.data.objects.new('Camera.001', cam_camera_001)
ob_box03 = bpy.data.objects.new('Box03', me_box03)
ob_lamp = bpy.data.objects.new('Lamp', light_lamp)
ob_camera = bpy.data.objects.new('Camera', cam_camera)

# ---- transforms, parenting, visibility, modifiers, constraints
ob_point.location = (7.233, -5.314, 2.741)
ob_point.scale = (-6.026, -6.026, -6.026)
ob_point.lineart.crease_threshold = 0.0
ob_camera_001.location = (5.202, -8.402, 3.658)
ob_camera_001.rotation_euler = (1.025, 1.501e-07, 0.448)
ob_camera_001.lineart.crease_threshold = 0.0
ob_box03.location = (-1.104, -0.8818, 2.384e-07)
ob_box03.rotation_euler = (1.571, -0.0, 0.0)
ob_box03.scale = (0.01991, 0.01991, 0.01991)
ob_box03.lineart.crease_threshold = 0.0
ob_lamp.location = (-0.07906, -0.1516, 0.6999)
ob_lamp.rotation_euler = (0.6503, 0.05522, 1.866)
ob_lamp.scale = (0.01991, 0.01991, 0.01991)
ob_lamp.lock_rotations_4d = False
ob_lamp.empty_display_type = 'ARROWS'
ob_lamp.color = (0.0, 0.0, 0.0, 0.0)
ob_lamp.lineart.crease_threshold = 0.0
ob_camera.location = (6.476, -8.37, 4.607)
ob_camera.rotation_euler = (1.109, 0.01082, 0.8149)
ob_camera.scale = (0.01991, 0.01991, 0.01991)
ob_camera.lock_rotations_4d = False
ob_camera.empty_display_type = 'ARROWS'
ob_camera.color = (0.0, 0.0, 0.0, 0.0)
ob_camera.display_type = 'WIRE'
ob_camera.lineart.crease_threshold = 0.0

# ---- collection membership
col_collection_1.objects.link(ob_point)
col_collection_1.objects.link(ob_camera_001)
col_collection_1.objects.link(ob_box03)
col_collection_1.objects.link(ob_lamp)
col_collection_1.objects.link(ob_camera)

# ---- scene / render settings (as saved in the file)
scene.camera = ob_camera
scene.frame_start = 1; scene.frame_end = 250; scene.frame_set(2)
scene.render.engine = 'BLENDER_EEVEE_NEXT'
scene.render.image_settings.color_mode = 'RGB'
scene.render.image_settings.compression = 90
scene.render.resolution_percentage = 50
scene.render.dither_intensity = 0.0
scene.render.bake_margin = 2
scene.render.bake_bias = 0.0
scene.cycles.use_denoising = False
scene.cycles.samples = 10
scene.cycles.sampling_pattern = 'TABULATED_SOBOL'
scene.cycles.light_sampling_threshold = 0.0
scene.cycles.use_adaptive_sampling = False
scene.cycles.use_light_tree = False
scene.cycles.blur_glossy = 0.0
scene.cycles.volume_bounces = 1
scene.cycles.pixel_filter_type = 'GAUSSIAN'
scene.cycles.sample_clamp_indirect = 0.0
scene.view_settings.view_transform = 'Standard'
bpy.context.view_layer.update()
